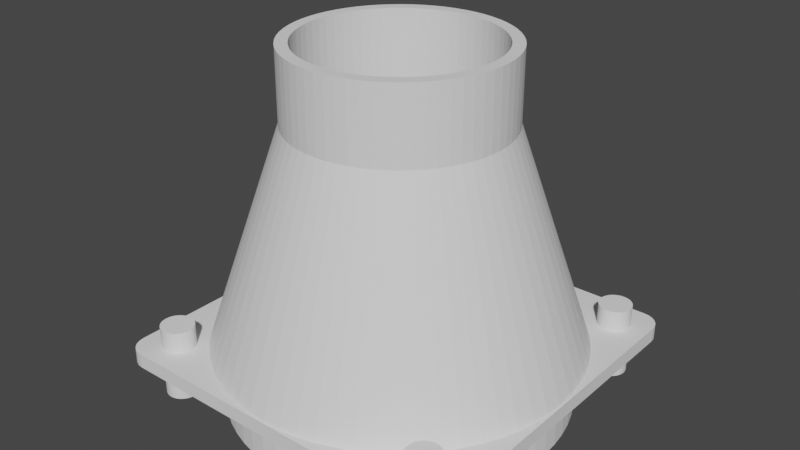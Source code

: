 # Source: Fan_Cover_-_50x50_to_29mm_outer.blend  (saved by Blender 2.83.19; exported with 4.5.12 LTS)
import bpy
from mathutils import Matrix  # noqa: F401  (used for matrix-valued properties, if any)

bpy.ops.wm.read_factory_settings(use_empty=True)
scene = bpy.context.scene
scene.name = 'Scene'

# ---- collections
col_fan_cover = bpy.data.collections.new('Fan Cover'); scene.collection.children.link(col_fan_cover)
col_cut = bpy.data.collections.new('Cut'); scene.collection.children.link(col_cut)

# ---- world
world_world = bpy.data.worlds.new('World'); scene.world = world_world
world_world.use_nodes = True; world_world.node_tree.nodes.clear()
_N = world_world.node_tree.nodes; _L = world_world.node_tree.links
n0 = _N.new('ShaderNodeOutputWorld'); n0.name = 'World Output'; n0.location = (300, 300)
n1 = _N.new('ShaderNodeBackground'); n1.name = 'Background'; n1.location = (10, 300)
n1.inputs[0].default_value = (0.05088, 0.05088, 0.05088, 1.0)
_L.new(n1.outputs[0], n0.inputs[0])
n0.is_active_output = True
world_world.color = (0.05088, 0.05088, 0.05088)
world_world.use_sun_shadow = False
world_world.sun_shadow_jitter_overblur = 0.0

# ---- meshes
me_002 = bpy.data.meshes.new('立方體.002')
me_002.from_pydata([(-35.68, -40.0, 0.0), (-40.0, -35.68, 0.0), (-36.8, -39.85, 0.0), (-37.84, -39.42, 0.0), (-38.73, -38.73, 0.0), (-39.42, -37.84, 0.0), (-39.85, -36.8, 0.0), (-40.0, -35.68, 2.0), (-35.68, -40.0, 2.0), (-39.85, -36.8, 2.0), (-39.42, -37.84, 2.0), (-38.73, -38.73, 2.0), (-37.84, -39.42, 2.0), (-36.8, -39.85, 2.0), (-40.0, 35.68, 0.0), (-35.68, 40.0, 0.0), (-39.85, 36.8, 0.0), (-39.42, 37.84, 0.0), (-38.73, 38.73, 0.0), (-37.84, 39.42, 0.0), (-36.8, 39.85, 0.0), (-35.68, 40.0, 2.0), (-40.0, 35.68, 2.0), (-36.8, 39.85, 2.0), (-37.84, 39.42, 2.0), (-38.73, 38.73, 2.0), (-39.42, 37.84, 2.0), (-39.85, 36.8, 2.0), (40.0, -35.68, 0.0), (35.68, -40.0, 0.0), (39.85, -36.8, 0.0), (39.42, -37.84, 0.0), (38.73, -38.73, 0.0), (37.84, -39.42, 0.0), (36.8, -39.85, 0.0), (35.68, -40.0, 2.0), (40.0, -35.68, 2.0), (36.8, -39.85, 2.0), (37.84, -39.42, 2.0), (38.73, -38.73, 2.0), (39.42, -37.84, 2.0), (39.85, -36.8, 2.0), (35.68, 40.0, 0.0), (40.0, 35.68, 0.0), (36.8, 39.85, 0.0), (37.84, 39.42, 0.0), (38.73, 38.73, 0.0), (39.42, 37.84, 0.0), (39.85, 36.8, 0.0), (40.0, 35.68, 2.0), (35.68, 40.0, 2.0), (39.85, 36.8, 2.0), (39.42, 37.84, 2.0), (38.73, 38.73, 2.0), (37.84, 39.42, 2.0), (36.8, 39.85, 2.0)], [], [(29, 35, 8, 0), (43, 49, 36, 28), (49, 51, 52, 53, 54, 55, 50, 21, 23, 24, 25, 26, 27, 22, 7, 9, 10, 11, 12, 13, 8, 35, 37, 38, 39, 40, 41, 36), (1, 7, 22, 14), (15, 21, 50, 42), (0, 8, 13, 2), (2, 13, 12, 3), (3, 12, 11, 4), (4, 11, 10, 5), (5, 10, 9, 6), (6, 9, 7, 1), (21, 15, 20, 23), (23, 20, 19, 24), (24, 19, 18, 25), (25, 18, 17, 26), (26, 17, 16, 27), (27, 16, 14, 22), (49, 43, 48, 51), (51, 48, 47, 52), (52, 47, 46, 53), (53, 46, 45, 54), (54, 45, 44, 55), (55, 44, 42, 50), (35, 29, 34, 37), (37, 34, 33, 38), (38, 33, 32, 39), (39, 32, 31, 40), (40, 31, 30, 41), (41, 30, 28, 36), (14, 16, 17, 18, 19, 20, 15, 42, 44, 45, 46, 47, 48, 43, 28, 30, 31, 32, 33, 34, 29, 0, 2, 3, 4, 5, 6, 1)])
_uv = me_002.uv_layers.new(name='UVMap')
_uv.uv.foreach_set('vector', [0.375, 0.7635, 0.625, 0.7635, 0.625, 0.9865, 0.375, 0.9865, 0.375, 0.5135, 0.625, 0.5135, 0.625, 0.7365, 0.375, 0.7365, 0.625, 0.5135, 0.6252, 0.51, 0.6256, 0.5068, 0.6263, 0.5013, 0.6273, 0.4961, 0.6283, 0.4935, 0.6385, 0.5, 0.8615, 0.5, 0.705, 0.3402, 0.7061, 0.3384, 0.707, 0.3347, 0.7077, 0.3311, 0.7082, 0.33, 0.875, 0.5135, 0.875, 0.7365, 0.8745, 0.74, 0.8732, 0.7432, 0.871, 0.746, 0.8682, 0.7482, 0.865, 0.7495, 0.8615, 0.75, 0.6385, 0.75, 0.6283, 0.7565, 0.6273, 0.7539, 0.6263, 0.7487, 0.6256, 0.7432, 0.6252, 0.74, 0.625, 0.7365, 0.375, 0.01351, 0.625, 0.01351, 0.625, 0.2365, 0.375, 0.2365, 0.375, 0.2635, 0.625, 0.2635, 0.625, 0.4865, 0.375, 0.4865, 0.375, 0.9865, 0.625, 0.9865, 0.625, 0.99, 0.375, 0.99, 0.375, 0.99, 0.625, 0.99, 0.625, 0.9932, 0.375, 0.9932, 0.375, 0.9932, 0.625, 0.9932, 0.625, 1.0, 0.375, 1.0, 0.375, 0.0, 0.625, 0.0, 0.625, 0.006753, 0.375, 0.006753, 0.375, 0.006753, 0.625, 0.006753, 0.625, 0.01001, 0.375, 0.01001, 0.375, 0.01001, 0.625, 0.01001, 0.625, 0.01351, 0.375, 0.01351, 0.625, 0.2635, 0.375, 0.2635, 0.295, 0.3402, 0.705, 0.3402, 0.705, 0.3402, 0.295, 0.3402, 0.2939, 0.3384, 0.7061, 0.3384, 0.7061, 0.3384, 0.2939, 0.3384, 0.293, 0.3347, 0.707, 0.3347, 0.707, 0.3347, 0.293, 0.3347, 0.2923, 0.3311, 0.7077, 0.3311, 0.7077, 0.3311, 0.2923, 0.3311, 0.2918, 0.33, 0.7082, 0.33, 0.7082, 0.33, 0.2918, 0.33, 0.375, 0.2365, 0.625, 0.2365, 0.625, 0.5135, 0.375, 0.5135, 0.3748, 0.51, 0.6252, 0.51, 0.6252, 0.51, 0.3748, 0.51, 0.3744, 0.5068, 0.6256, 0.5068, 0.6256, 0.5068, 0.3744, 0.5068, 0.3737, 0.5013, 0.6263, 0.5013, 0.6263, 0.5013, 0.3737, 0.5013, 0.3727, 0.4961, 0.6273, 0.4961, 0.6273, 0.4961, 0.3727, 0.4961, 0.3717, 0.4935, 0.6283, 0.4935, 0.6283, 0.4935, 0.3717, 0.4935, 0.375, 0.4865, 0.625, 0.4865, 0.625, 0.7635, 0.375, 0.7635, 0.3717, 0.7565, 0.6283, 0.7565, 0.6283, 0.7565, 0.3717, 0.7565, 0.3727, 0.7539, 0.6273, 0.7539, 0.6273, 0.7539, 0.3727, 0.7539, 0.3737, 0.7487, 0.6263, 0.7487, 0.6263, 0.7487, 0.3737, 0.7487, 0.3744, 0.7432, 0.6256, 0.7432, 0.6256, 0.7432, 0.3744, 0.7432, 0.3748, 0.74, 0.6252, 0.74, 0.6252, 0.74, 0.3748, 0.74, 0.375, 0.7365, 0.625, 0.7365, 0.125, 0.5135, 0.2918, 0.33, 0.2923, 0.3311, 0.293, 0.3347, 0.2939, 0.3384, 0.295, 0.3402, 0.1385, 0.5, 0.3615, 0.5, 0.3717, 0.4935, 0.3727, 0.4961, 0.3737, 0.5013, 0.3744, 0.5068, 0.3748, 0.51, 0.375, 0.5135, 0.375, 0.7365, 0.3748, 0.74, 0.3744, 0.7432, 0.3737, 0.7487, 0.3727, 0.7539, 0.3717, 0.7565, 0.3615, 0.75, 0.1385, 0.75, 0.135, 0.7495, 0.1318, 0.7482, 0.129, 0.746, 0.1268, 0.7432, 0.1255, 0.74, 0.125, 0.7365])
me_002.use_remesh_fix_poles = True
me_002.use_remesh_preserve_attributes = False
me_002.use_mirror_vertex_groups = False
me_002.update()
me_001 = bpy.data.meshes.new('圓柱體.001')
me_001.from_pydata([(1.052e-06, 23.2, 0.0), (2.274, 23.09, 0.0), (4.526, 22.75, 0.0), (6.735, 22.2, 0.0), (8.878, 21.43, 0.0), (10.94, 20.46, 0.0), (12.89, 19.29, 0.0), (14.72, 17.93, 0.0), (16.4, 16.4, 0.0), (17.93, 14.72, 0.0), (19.29, 12.89, 0.0), (20.46, 10.94, 0.0), (21.43, 8.878, 0.0), (22.2, 6.735, 0.0), (22.75, 4.526, 0.0), (23.09, 2.274, 0.0), (23.2, -3.937e-06, 0.0), (23.09, -2.274, 0.0), (22.75, -4.526, 0.0), (22.2, -6.735, 0.0), (21.43, -8.878, 0.0), (20.46, -10.94, 0.0), (19.29, -12.89, 0.0), (17.93, -14.72, 0.0), (16.4, -16.4, 0.0), (14.72, -17.93, 0.0), (12.89, -19.29, 0.0), (10.94, -20.46, 0.0), (8.878, -21.43, 0.0), (6.735, -22.2, 0.0), (4.526, -22.75, 0.0), (2.274, -23.09, 0.0), (-1.893e-05, -23.2, 0.0), (-2.274, -23.09, 0.0), (-4.526, -22.75, 0.0), (-6.735, -22.2, 0.0), (-8.878, -21.43, 0.0), (-10.94, -20.46, 0.0), (-12.89, -19.29, 0.0), (-14.72, -17.93, 0.0), (-16.4, -16.4, 0.0), (-17.93, -14.72, 0.0), (-19.29, -12.89, 0.0), (-20.46, -10.94, 0.0), (-21.43, -8.878, 0.0), (-22.2, -6.735, 0.0), (-22.75, -4.526, 0.0), (-23.09, -2.274, 0.0), (-23.2, -1.076e-05, 0.0), (-23.09, 2.274, 0.0), (-22.75, 4.526, 0.0), (-22.2, 6.735, 0.0), (-21.43, 8.878, 0.0), (-20.46, 10.94, 0.0), (-19.29, 12.89, 0.0), (-17.93, 14.72, 0.0), (-16.4, 16.4, 0.0), (-14.72, 17.93, 0.0), (-12.89, 19.29, 0.0), (-10.94, 20.46, 0.0), (-8.878, 21.43, 0.0), (-6.735, 22.2, 0.0), (-4.526, 22.75, 0.0), (-2.274, 23.09, 0.0), (1.264, 12.84, 30.0), (-1.308e-05, 12.9, 30.0), (2.517, 12.65, 30.0), (3.745, 12.34, 30.0), (4.937, 11.92, 30.0), (6.081, 11.38, 30.0), (7.167, 10.73, 30.0), (8.184, 9.972, 30.0), (9.122, 9.122, 30.0), (9.972, 8.184, 30.0), (10.73, 7.167, 30.0), (11.38, 6.081, 30.0), (11.92, 4.937, 30.0), (12.34, 3.745, 30.0), (12.65, 2.517, 30.0), (12.84, 1.264, 30.0), (12.9, -7.2e-06, 30.0), (12.84, -1.264, 30.0), (12.65, -2.517, 30.0), (12.34, -3.745, 30.0), (11.92, -4.937, 30.0), (11.38, -6.081, 30.0), (10.73, -7.167, 30.0), (9.972, -8.184, 30.0), (9.122, -9.122, 30.0), (8.184, -9.972, 30.0), (7.167, -10.73, 30.0), (6.081, -11.38, 30.0), (4.937, -11.92, 30.0), (3.745, -12.34, 30.0), (2.517, -12.65, 30.0), (1.264, -12.84, 30.0), (-2.597e-05, -12.9, 30.0), (-1.264, -12.84, 30.0), (-2.517, -12.65, 30.0), (-3.745, -12.34, 30.0), (-4.937, -11.92, 30.0), (-6.081, -11.38, 30.0), (-7.167, -10.73, 30.0), (-8.184, -9.972, 30.0), (-9.122, -9.122, 30.0), (-9.972, -8.184, 30.0), (-10.73, -7.167, 30.0), (-11.38, -6.081, 30.0), (-11.92, -4.937, 30.0), (-12.34, -3.745, 30.0), (-12.65, -2.517, 30.0), (-12.84, -1.264, 30.0), (-12.9, -1.066e-05, 30.0), (-12.84, 1.264, 30.0), (-12.65, 2.517, 30.0), (-12.34, 3.745, 30.0), (-11.92, 4.937, 30.0), (-11.38, 6.081, 30.0), (-10.73, 7.167, 30.0), (-9.972, 8.184, 30.0), (-9.122, 9.122, 30.0), (-8.184, 9.972, 30.0), (-7.167, 10.73, 30.0), (-6.081, 11.38, 30.0), (-4.937, 11.92, 30.0), (-3.745, 12.34, 30.0), (-2.517, 12.65, 30.0), (-1.264, 12.84, 30.0), (0.0, 24.8, 0.0), (2.431, 24.68, 0.0), (1.421, 14.43, 30.0), (-1.447e-05, 14.5, 30.0), (4.838, 24.32, 0.0), (2.829, 14.22, 30.0), (7.199, 23.73, 0.0), (4.209, 13.88, 30.0), (9.491, 22.91, 0.0), (5.549, 13.4, 30.0), (11.69, 21.87, 0.0), (6.835, 12.79, 30.0), (13.78, 20.62, 0.0), (8.056, 12.06, 30.0), (15.73, 19.17, 0.0), (9.199, 11.21, 30.0), (17.54, 17.54, 0.0), (10.25, 10.25, 30.0), (19.17, 15.73, 0.0), (11.21, 9.199, 30.0), (20.62, 13.78, 0.0), (12.06, 8.056, 30.0), (21.87, 11.69, 0.0), (12.79, 6.835, 30.0), (22.91, 9.491, 0.0), (13.4, 5.549, 30.0), (23.73, 7.199, 0.0), (13.88, 4.209, 30.0), (24.32, 4.838, 0.0), (14.22, 2.829, 30.0), (24.68, 2.431, 0.0), (14.43, 1.421, 30.0), (24.8, -4.04e-06, 0.0), (14.5, -7.228e-06, 30.0), (24.68, -2.431, 0.0), (14.43, -1.421, 30.0), (24.32, -4.838, 0.0), (14.22, -2.829, 30.0), (23.73, -7.199, 0.0), (13.88, -4.209, 30.0), (22.91, -9.491, 0.0), (13.4, -5.549, 30.0), (21.87, -11.69, 0.0), (12.79, -6.835, 30.0), (20.62, -13.78, 0.0), (12.06, -8.056, 30.0), (19.17, -15.73, 0.0), (11.21, -9.199, 30.0), (17.54, -17.54, 0.0), (10.25, -10.25, 30.0), (15.73, -19.17, 0.0), (9.199, -11.21, 30.0), (13.78, -20.62, 0.0), (8.056, -12.06, 30.0), (11.69, -21.87, 0.0), (6.835, -12.79, 30.0), (9.491, -22.91, 0.0), (5.549, -13.4, 30.0), (7.199, -23.73, 0.0), (4.209, -13.88, 30.0), (4.838, -24.32, 0.0), (2.829, -14.22, 30.0), (2.431, -24.68, 0.0), (1.421, -14.43, 30.0), (-1.991e-05, -24.8, 0.0), (-2.61e-05, -14.5, 30.0), (-2.431, -24.68, 0.0), (-1.421, -14.43, 30.0), (-4.838, -24.32, 0.0), (-2.829, -14.22, 30.0), (-7.199, -23.73, 0.0), (-4.209, -13.88, 30.0), (-9.491, -22.91, 0.0), (-5.549, -13.4, 30.0), (-11.69, -21.87, 0.0), (-6.835, -12.79, 30.0), (-13.78, -20.62, 0.0), (-8.056, -12.06, 30.0), (-15.73, -19.17, 0.0), (-9.199, -11.21, 30.0), (-17.54, -17.54, 0.0), (-10.25, -10.25, 30.0), (-19.17, -15.73, 0.0), (-11.21, -9.199, 30.0), (-20.62, -13.78, 0.0), (-12.06, -8.056, 30.0), (-21.87, -11.69, 0.0), (-12.79, -6.835, 30.0), (-22.91, -9.491, 0.0), (-13.4, -5.549, 30.0), (-23.73, -7.199, 0.0), (-13.88, -4.209, 30.0), (-24.32, -4.838, 0.0), (-14.22, -2.829, 30.0), (-24.68, -2.431, 0.0), (-14.43, -1.421, 30.0), (-24.8, -1.153e-05, 0.0), (-14.5, -1.161e-05, 30.0), (-24.68, 2.431, 0.0), (-14.43, 1.421, 30.0), (-24.32, 4.838, 0.0), (-14.22, 2.829, 30.0), (-23.73, 7.199, 0.0), (-13.88, 4.209, 30.0), (-22.91, 9.491, 0.0), (-13.4, 5.549, 30.0), (-21.87, 11.69, 0.0), (-12.79, 6.835, 30.0), (-20.62, 13.78, 0.0), (-12.06, 8.056, 30.0), (-19.17, 15.73, 0.0), (-11.21, 9.199, 30.0), (-17.54, 17.54, 0.0), (-10.25, 10.25, 30.0), (-15.73, 19.17, 0.0), (-9.199, 11.21, 30.0), (-13.78, 20.62, 0.0), (-8.056, 12.06, 30.0), (-11.69, 21.87, 0.0), (-6.835, 12.79, 30.0), (-9.491, 22.91, 0.0), (-5.549, 13.4, 30.0), (-7.199, 23.73, 0.0), (-4.209, 13.88, 30.0), (-4.838, 24.32, 0.0), (-2.829, 14.22, 30.0), (-2.431, 24.68, 0.0), (-1.421, 14.43, 30.0), (1.421, 14.43, 40.0), (-1.447e-05, 14.5, 40.0), (2.829, 14.22, 40.0), (4.209, 13.88, 40.0), (5.549, 13.4, 40.0), (6.835, 12.79, 40.0), (8.056, 12.06, 40.0), (9.199, 11.21, 40.0), (10.25, 10.25, 40.0), (11.21, 9.199, 40.0), (12.06, 8.056, 40.0), (12.79, 6.835, 40.0), (13.4, 5.549, 40.0), (13.88, 4.209, 40.0), (14.22, 2.829, 40.0), (14.43, 1.421, 40.0), (14.5, -7.228e-06, 40.0), (14.43, -1.421, 40.0), (14.22, -2.829, 40.0), (13.88, -4.209, 40.0), (13.4, -5.549, 40.0), (12.79, -6.835, 40.0), (12.06, -8.056, 40.0), (11.21, -9.199, 40.0), (10.25, -10.25, 40.0), (9.199, -11.21, 40.0), (8.056, -12.06, 40.0), (6.835, -12.79, 40.0), (5.549, -13.4, 40.0), (4.209, -13.88, 40.0), (2.829, -14.22, 40.0), (1.421, -14.43, 40.0), (-2.61e-05, -14.5, 40.0), (-1.421, -14.43, 40.0), (-2.829, -14.22, 40.0), (-4.209, -13.88, 40.0), (-5.549, -13.4, 40.0), (-6.835, -12.79, 40.0), (-8.056, -12.06, 40.0), (-9.199, -11.21, 40.0), (-10.25, -10.25, 40.0), (-11.21, -9.199, 40.0), (-12.06, -8.056, 40.0), (-12.79, -6.835, 40.0), (-13.4, -5.549, 40.0), (-13.88, -4.209, 40.0), (-14.22, -2.829, 40.0), (-14.43, -1.421, 40.0), (-14.5, -1.161e-05, 40.0), (-14.43, 1.421, 40.0), (-14.22, 2.829, 40.0), (-13.88, 4.209, 40.0), (-13.4, 5.549, 40.0), (-12.79, 6.835, 40.0), (-12.06, 8.056, 40.0), (-11.21, 9.199, 40.0), (-10.25, 10.25, 40.0), (-9.199, 11.21, 40.0), (-8.056, 12.06, 40.0), (-6.835, 12.79, 40.0), (-5.549, 13.4, 40.0), (-4.209, 13.88, 40.0), (-2.829, 14.22, 40.0), (-1.421, 14.43, 40.0), (1.264, 12.84, 40.0), (-1.308e-05, 12.9, 40.0), (2.517, 12.65, 40.0), (3.745, 12.34, 40.0), (4.937, 11.92, 40.0), (6.081, 11.38, 40.0), (7.167, 10.73, 40.0), (8.184, 9.972, 40.0), (9.122, 9.122, 40.0), (9.972, 8.184, 40.0), (10.73, 7.167, 40.0), (11.38, 6.081, 40.0), (11.92, 4.937, 40.0), (12.34, 3.745, 40.0), (12.65, 2.517, 40.0), (12.84, 1.264, 40.0), (12.9, -7.2e-06, 40.0), (12.84, -1.264, 40.0), (12.65, -2.517, 40.0), (12.34, -3.745, 40.0), (11.92, -4.937, 40.0), (11.38, -6.081, 40.0), (10.73, -7.167, 40.0), (9.972, -8.184, 40.0), (9.122, -9.122, 40.0), (8.184, -9.972, 40.0), (7.167, -10.73, 40.0), (6.081, -11.38, 40.0), (4.937, -11.92, 40.0), (3.745, -12.34, 40.0), (2.517, -12.65, 40.0), (1.264, -12.84, 40.0), (-2.597e-05, -12.9, 40.0), (-1.264, -12.84, 40.0), (-2.517, -12.65, 40.0), (-3.745, -12.34, 40.0), (-4.937, -11.92, 40.0), (-6.081, -11.38, 40.0), (-7.167, -10.73, 40.0), (-8.184, -9.972, 40.0), (-9.122, -9.122, 40.0), (-9.972, -8.184, 40.0), (-10.73, -7.167, 40.0), (-11.38, -6.081, 40.0), (-11.92, -4.937, 40.0), (-12.34, -3.745, 40.0), (-12.65, -2.517, 40.0), (-12.84, -1.264, 40.0), (-12.9, -1.066e-05, 40.0), (-12.84, 1.264, 40.0), (-12.65, 2.517, 40.0), (-12.34, 3.745, 40.0), (-11.92, 4.937, 40.0), (-11.38, 6.081, 40.0), (-10.73, 7.167, 40.0), (-9.972, 8.184, 40.0), (-9.122, 9.122, 40.0), (-8.184, 9.972, 40.0), (-7.167, 10.73, 40.0), (-6.081, 11.38, 40.0), (-4.937, 11.92, 40.0), (-3.745, 12.34, 40.0), (-2.517, 12.65, 40.0), (-1.264, 12.84, 40.0)], [], [(128, 131, 130, 129), (129, 130, 133, 132), (132, 133, 135, 134), (134, 135, 137, 136), (136, 137, 139, 138), (138, 139, 141, 140), (140, 141, 143, 142), (142, 143, 145, 144), (144, 145, 147, 146), (146, 147, 149, 148), (148, 149, 151, 150), (150, 151, 153, 152), (152, 153, 155, 154), (154, 155, 157, 156), (156, 157, 159, 158), (158, 159, 161, 160), (160, 161, 163, 162), (162, 163, 165, 164), (164, 165, 167, 166), (166, 167, 169, 168), (168, 169, 171, 170), (170, 171, 173, 172), (172, 173, 175, 174), (174, 175, 177, 176), (176, 177, 179, 178), (178, 179, 181, 180), (180, 181, 183, 182), (182, 183, 185, 184), (184, 185, 187, 186), (186, 187, 189, 188), (188, 189, 191, 190), (190, 191, 193, 192), (192, 193, 195, 194), (194, 195, 197, 196), (196, 197, 199, 198), (198, 199, 201, 200), (200, 201, 203, 202), (202, 203, 205, 204), (204, 205, 207, 206), (206, 207, 209, 208), (208, 209, 211, 210), (210, 211, 213, 212), (212, 213, 215, 214), (214, 215, 217, 216), (216, 217, 219, 218), (218, 219, 221, 220), (220, 221, 223, 222), (222, 223, 225, 224), (224, 225, 227, 226), (226, 227, 229, 228), (228, 229, 231, 230), (230, 231, 233, 232), (232, 233, 235, 234), (234, 235, 237, 236), (236, 237, 239, 238), (238, 239, 241, 240), (240, 241, 243, 242), (242, 243, 245, 244), (244, 245, 247, 246), (246, 247, 249, 248), (248, 249, 251, 250), (250, 251, 253, 252), (252, 253, 255, 254), (254, 255, 131, 128), (127, 126, 62, 63), (65, 127, 63, 0), (1, 0, 128, 129), (118, 119, 375, 374), (2, 1, 129, 132), (193, 191, 287, 288), (3, 2, 132, 134), (92, 93, 349, 348), (4, 3, 134, 136), (227, 225, 304, 305), (5, 4, 136, 138), (66, 67, 323, 322), (6, 5, 138, 140), (117, 118, 374, 373), (7, 6, 140, 142), (91, 92, 348, 347), (8, 7, 142, 144), (157, 155, 269, 270), (9, 8, 144, 146), (64, 66, 322, 320), (10, 9, 146, 148), (191, 189, 286, 287), (11, 10, 148, 150), (225, 223, 303, 304), (12, 11, 150, 152), (116, 117, 373, 372), (13, 12, 152, 154), (90, 91, 347, 346), (14, 13, 154, 156), (65, 64, 320, 321), (15, 14, 156, 158), (155, 153, 268, 269), (16, 15, 158, 160), (115, 116, 372, 371), (17, 16, 160, 162), (189, 187, 285, 286), (18, 17, 162, 164), (89, 90, 346, 345), (19, 18, 164, 166), (223, 221, 302, 303), (20, 19, 166, 168), (131, 255, 319, 257), (21, 20, 168, 170), (114, 115, 371, 370), (22, 21, 170, 172), (88, 89, 345, 344), (23, 22, 172, 174), (153, 151, 267, 268), (24, 23, 174, 176), (187, 185, 284, 285), (25, 24, 176, 178), (221, 219, 301, 302), (26, 25, 178, 180), (113, 114, 370, 369), (27, 26, 180, 182), (255, 253, 318, 319), (28, 27, 182, 184), (87, 88, 344, 343), (29, 28, 184, 186), (151, 149, 266, 267), (30, 29, 186, 188), (112, 113, 369, 368), (31, 30, 188, 190), (185, 183, 283, 284), (32, 31, 190, 192), (86, 87, 343, 342), (33, 32, 192, 194), (219, 217, 300, 301), (34, 33, 194, 196), (253, 251, 317, 318), (35, 34, 196, 198), (111, 112, 368, 367), (36, 35, 198, 200), (85, 86, 342, 341), (37, 36, 200, 202), (149, 147, 265, 266), (38, 37, 202, 204), (183, 181, 282, 283), (39, 38, 204, 206), (217, 215, 299, 300), (40, 39, 206, 208), (110, 111, 367, 366), (41, 40, 208, 210), (251, 249, 316, 317), (42, 41, 210, 212), (84, 85, 341, 340), (43, 42, 212, 214), (147, 145, 264, 265), (44, 43, 214, 216), (109, 110, 366, 365), (45, 44, 216, 218), (181, 179, 281, 282), (46, 45, 218, 220), (83, 84, 340, 339), (47, 46, 220, 222), (215, 213, 298, 299), (48, 47, 222, 224), (249, 247, 315, 316), (49, 48, 224, 226), (108, 109, 365, 364), (50, 49, 226, 228), (82, 83, 339, 338), (51, 50, 228, 230), (145, 143, 263, 264), (52, 51, 230, 232), (179, 177, 280, 281), (53, 52, 232, 234), (213, 211, 297, 298), (54, 53, 234, 236), (107, 108, 364, 363), (55, 54, 236, 238), (247, 245, 314, 315), (56, 55, 238, 240), (81, 82, 338, 337), (57, 56, 240, 242), (143, 141, 262, 263), (58, 57, 242, 244), (106, 107, 363, 362), (59, 58, 244, 246), (177, 175, 279, 280), (60, 59, 246, 248), (80, 81, 337, 336), (61, 60, 248, 250), (211, 209, 296, 297), (62, 61, 250, 252), (245, 243, 313, 314), (63, 62, 252, 254), (105, 106, 362, 361), (0, 63, 254, 128), (79, 80, 336, 335), (126, 125, 61, 62), (125, 124, 60, 61), (124, 123, 59, 60), (123, 122, 58, 59), (122, 121, 57, 58), (121, 120, 56, 57), (120, 119, 55, 56), (119, 118, 54, 55), (118, 117, 53, 54), (117, 116, 52, 53), (116, 115, 51, 52), (115, 114, 50, 51), (114, 113, 49, 50), (113, 112, 48, 49), (112, 111, 47, 48), (111, 110, 46, 47), (110, 109, 45, 46), (109, 108, 44, 45), (108, 107, 43, 44), (107, 106, 42, 43), (106, 105, 41, 42), (105, 104, 40, 41), (104, 103, 39, 40), (103, 102, 38, 39), (102, 101, 37, 38), (101, 100, 36, 37), (100, 99, 35, 36), (99, 98, 34, 35), (98, 97, 33, 34), (97, 96, 32, 33), (96, 95, 31, 32), (95, 94, 30, 31), (94, 93, 29, 30), (93, 92, 28, 29), (92, 91, 27, 28), (91, 90, 26, 27), (90, 89, 25, 26), (89, 88, 24, 25), (88, 87, 23, 24), (87, 86, 22, 23), (86, 85, 21, 22), (85, 84, 20, 21), (84, 83, 19, 20), (83, 82, 18, 19), (82, 81, 17, 18), (81, 80, 16, 17), (80, 79, 15, 16), (79, 78, 14, 15), (78, 77, 13, 14), (77, 76, 12, 13), (76, 75, 11, 12), (75, 74, 10, 11), (74, 73, 9, 10), (73, 72, 8, 9), (72, 71, 7, 8), (71, 70, 6, 7), (70, 69, 5, 6), (69, 68, 4, 5), (68, 67, 3, 4), (67, 66, 2, 3), (66, 64, 1, 2), (64, 65, 0, 1), (321, 320, 256, 257), (320, 322, 258, 256), (322, 323, 259, 258), (323, 324, 260, 259), (324, 325, 261, 260), (325, 326, 262, 261), (326, 327, 263, 262), (327, 328, 264, 263), (328, 329, 265, 264), (329, 330, 266, 265), (330, 331, 267, 266), (331, 332, 268, 267), (332, 333, 269, 268), (333, 334, 270, 269), (334, 335, 271, 270), (335, 336, 272, 271), (336, 337, 273, 272), (337, 338, 274, 273), (338, 339, 275, 274), (339, 340, 276, 275), (340, 341, 277, 276), (341, 342, 278, 277), (342, 343, 279, 278), (343, 344, 280, 279), (344, 345, 281, 280), (345, 346, 282, 281), (346, 347, 283, 282), (347, 348, 284, 283), (348, 349, 285, 284), (349, 350, 286, 285), (350, 351, 287, 286), (351, 352, 288, 287), (352, 353, 289, 288), (353, 354, 290, 289), (354, 355, 291, 290), (355, 356, 292, 291), (356, 357, 293, 292), (357, 358, 294, 293), (358, 359, 295, 294), (359, 360, 296, 295), (360, 361, 297, 296), (361, 362, 298, 297), (362, 363, 299, 298), (363, 364, 300, 299), (364, 365, 301, 300), (365, 366, 302, 301), (366, 367, 303, 302), (367, 368, 304, 303), (368, 369, 305, 304), (369, 370, 306, 305), (370, 371, 307, 306), (371, 372, 308, 307), (372, 373, 309, 308), (373, 374, 310, 309), (374, 375, 311, 310), (375, 376, 312, 311), (376, 377, 313, 312), (377, 378, 314, 313), (378, 379, 315, 314), (379, 380, 316, 315), (380, 381, 317, 316), (381, 382, 318, 317), (382, 383, 319, 318), (383, 321, 257, 319), (159, 157, 270, 271), (67, 68, 324, 323), (93, 94, 350, 349), (119, 120, 376, 375), (229, 227, 305, 306), (195, 193, 288, 289), (68, 69, 325, 324), (161, 159, 271, 272), (94, 95, 351, 350), (120, 121, 377, 376), (69, 70, 326, 325), (231, 229, 306, 307), (95, 96, 352, 351), (197, 195, 289, 290), (121, 122, 378, 377), (163, 161, 272, 273), (70, 71, 327, 326), (96, 97, 353, 352), (122, 123, 379, 378), (233, 231, 307, 308), (130, 131, 257, 256), (199, 197, 290, 291), (71, 72, 328, 327), (165, 163, 273, 274), (97, 98, 354, 353), (123, 124, 380, 379), (72, 73, 329, 328), (235, 233, 308, 309), (98, 99, 355, 354), (201, 199, 291, 292), (124, 125, 381, 380), (167, 165, 274, 275), (133, 130, 256, 258), (73, 74, 330, 329), (99, 100, 356, 355), (125, 126, 382, 381), (237, 235, 309, 310), (203, 201, 292, 293), (74, 75, 331, 330), (169, 167, 275, 276), (100, 101, 357, 356), (135, 133, 258, 259), (126, 127, 383, 382), (75, 76, 332, 331), (239, 237, 310, 311), (101, 102, 358, 357), (205, 203, 293, 294), (127, 65, 321, 383), (171, 169, 276, 277), (137, 135, 259, 260), (76, 77, 333, 332), (102, 103, 359, 358), (241, 239, 311, 312), (207, 205, 294, 295), (77, 78, 334, 333), (173, 171, 277, 278), (103, 104, 360, 359), (139, 137, 260, 261), (78, 79, 335, 334), (243, 241, 312, 313), (104, 105, 361, 360), (209, 207, 295, 296), (175, 173, 278, 279), (141, 139, 261, 262)])
_uv = me_001.uv_layers.new(name='UVMap')
_uv.uv.foreach_set('vector', [1.0, 0.5, 1.0, 1.0, 0.9844, 1.0, 0.9844, 0.5, 0.9844, 0.5, 0.9844, 1.0, 0.9688, 1.0, 0.9688, 0.5, 0.9688, 0.5, 0.9688, 1.0, 0.9531, 1.0, 0.9531, 0.5, 0.9531, 0.5, 0.9531, 1.0, 0.9375, 1.0, 0.9375, 0.5, 0.9375, 0.5, 0.9375, 1.0, 0.9219, 1.0, 0.9219, 0.5, 0.9219, 0.5, 0.9219, 1.0, 0.9062, 1.0, 0.9062, 0.5, 0.9062, 0.5, 0.9062, 1.0, 0.8906, 1.0, 0.8906, 0.5, 0.8906, 0.5, 0.8906, 1.0, 0.875, 1.0, 0.875, 0.5, 0.875, 0.5, 0.875, 1.0, 0.8594, 1.0, 0.8594, 0.5, 0.8594, 0.5, 0.8594, 1.0, 0.8438, 1.0, 0.8438, 0.5, 0.8438, 0.5, 0.8438, 1.0, 0.8281, 1.0, 0.8281, 0.5, 0.8281, 0.5, 0.8281, 1.0, 0.8125, 1.0, 0.8125, 0.5, 0.8125, 0.5, 0.8125, 1.0, 0.7969, 1.0, 0.7969, 0.5, 0.7969, 0.5, 0.7969, 1.0, 0.7812, 1.0, 0.7812, 0.5, 0.7812, 0.5, 0.7812, 1.0, 0.7656, 1.0, 0.7656, 0.5, 0.7656, 0.5, 0.7656, 1.0, 0.75, 1.0, 0.75, 0.5, 0.75, 0.5, 0.75, 1.0, 0.7344, 1.0, 0.7344, 0.5, 0.7344, 0.5, 0.7344, 1.0, 0.7188, 1.0, 0.7188, 0.5, 0.7188, 0.5, 0.7188, 1.0, 0.7031, 1.0, 0.7031, 0.5, 0.7031, 0.5, 0.7031, 1.0, 0.6875, 1.0, 0.6875, 0.5, 0.6875, 0.5, 0.6875, 1.0, 0.6719, 1.0, 0.6719, 0.5, 0.6719, 0.5, 0.6719, 1.0, 0.6562, 1.0, 0.6562, 0.5, 0.6562, 0.5, 0.6562, 1.0, 0.6406, 1.0, 0.6406, 0.5, 0.6406, 0.5, 0.6406, 1.0, 0.625, 1.0, 0.625, 0.5, 0.625, 0.5, 0.625, 1.0, 0.6094, 1.0, 0.6094, 0.5, 0.6094, 0.5, 0.6094, 1.0, 0.5938, 1.0, 0.5938, 0.5, 0.5938, 0.5, 0.5938, 1.0, 0.5781, 1.0, 0.5781, 0.5, 0.5781, 0.5, 0.5781, 1.0, 0.5625, 1.0, 0.5625, 0.5, 0.5625, 0.5, 0.5625, 1.0, 0.5469, 1.0, 0.5469, 0.5, 0.5469, 0.5, 0.5469, 1.0, 0.5312, 1.0, 0.5312, 0.5, 0.5312, 0.5, 0.5312, 1.0, 0.5156, 1.0, 0.5156, 0.5, 0.5156, 0.5, 0.5156, 1.0, 0.5, 1.0, 0.5, 0.5, 0.5, 0.5, 0.5, 1.0, 0.4844, 1.0, 0.4844, 0.5, 0.4844, 0.5, 0.4844, 1.0, 0.4688, 1.0, 0.4688, 0.5, 0.4688, 0.5, 0.4688, 1.0, 0.4531, 1.0, 0.4531, 0.5, 0.4531, 0.5, 0.4531, 1.0, 0.4375, 1.0, 0.4375, 0.5, 0.4375, 0.5, 0.4375, 1.0, 0.4219, 1.0, 0.4219, 0.5, 0.4219, 0.5, 0.4219, 1.0, 0.4062, 1.0, 0.4062, 0.5, 0.4062, 0.5, 0.4062, 1.0, 0.3906, 1.0, 0.3906, 0.5, 0.3906, 0.5, 0.3906, 1.0, 0.375, 1.0, 0.375, 0.5, 0.375, 0.5, 0.375, 1.0, 0.3594, 1.0, 0.3594, 0.5, 0.3594, 0.5, 0.3594, 1.0, 0.3438, 1.0, 0.3438, 0.5, 0.3438, 0.5, 0.3438, 1.0, 0.3281, 1.0, 0.3281, 0.5, 0.3281, 0.5, 0.3281, 1.0, 0.3125, 1.0, 0.3125, 0.5, 0.3125, 0.5, 0.3125, 1.0, 0.2969, 1.0, 0.2969, 0.5, 0.2969, 0.5, 0.2969, 1.0, 0.2812, 1.0, 0.2812, 0.5, 0.2812, 0.5, 0.2812, 1.0, 0.2656, 1.0, 0.2656, 0.5, 0.2656, 0.5, 0.2656, 1.0, 0.25, 1.0, 0.25, 0.5, 0.25, 0.5, 0.25, 1.0, 0.2344, 1.0, 0.2344, 0.5, 0.2344, 0.5, 0.2344, 1.0, 0.2188, 1.0, 0.2188, 0.5, 0.2188, 0.5, 0.2188, 1.0, 0.2031, 1.0, 0.2031, 0.5, 0.2031, 0.5, 0.2031, 1.0, 0.1875, 1.0, 0.1875, 0.5, 0.1875, 0.5, 0.1875, 1.0, 0.1719, 1.0, 0.1719, 0.5, 0.1719, 0.5, 0.1719, 1.0, 0.1562, 1.0, 0.1562, 0.5, 0.1562, 0.5, 0.1562, 1.0, 0.1406, 1.0, 0.1406, 0.5, 0.1406, 0.5, 0.1406, 1.0, 0.125, 1.0, 0.125, 0.5, 0.125, 0.5, 0.125, 1.0, 0.1094, 1.0, 0.1094, 0.5, 0.1094, 0.5, 0.1094, 1.0, 0.09375, 1.0, 0.09375, 0.5, 0.09375, 0.5, 0.09375, 1.0, 0.07812, 1.0, 0.07812, 0.5, 0.07812, 0.5, 0.07812, 1.0, 0.0625, 1.0, 0.0625, 0.5, 0.0625, 0.5, 0.0625, 1.0, 0.04688, 1.0, 0.04688, 0.5, 0.04688, 0.5, 0.04688, 1.0, 0.03125, 1.0, 0.03125, 0.5, 0.03125, 0.5, 0.03125, 1.0, 0.01562, 1.0, 0.01562, 0.5, 0.01562, 0.5, 0.01562, 1.0, 0.0, 1.0, 0.0, 0.5, 0.1646, 1.0, 0.1247, 1.0, 0.06293, 0.5, 0.06345, 0.5, 0.33, 1.0, 0.1646, 1.0, 0.06345, 0.5, 0.1882, 0.5, 0.7962, 0.5, 0.1882, 0.5, 0.0, 0.5, 0.9844, 0.5, 0.1872, 1.0, 0.1743, 1.0, 0.1743, 1.0, 0.1872, 1.0, 0.9209, 0.5, 0.7962, 0.5, 0.9844, 0.5, 0.9688, 0.5, 0.5, 1.0, 0.5156, 1.0, 0.5156, 1.0, 0.5, 1.0, 0.9214, 0.5, 0.9209, 0.5, 0.9688, 0.5, 0.9531, 0.5, 0.5575, 1.0, 0.543, 1.0, 0.543, 1.0, 0.5575, 1.0, 0.912, 0.5, 0.9214, 0.5, 0.9531, 0.5, 0.9375, 0.5, 0.2344, 1.0, 0.25, 1.0, 0.25, 1.0, 0.2344, 1.0, 0.8999, 0.5, 0.912, 0.5, 0.9375, 0.5, 0.9219, 0.5, 0.8198, 1.0, 0.8597, 1.0, 0.8597, 1.0, 0.8198, 1.0, 0.8867, 0.5, 0.8999, 0.5, 0.9219, 0.5, 0.9062, 0.5, 0.2004, 1.0, 0.1872, 1.0, 0.1872, 1.0, 0.2004, 1.0, 0.873, 0.5, 0.8867, 0.5, 0.9062, 0.5, 0.8906, 0.5, 0.572, 1.0, 0.5575, 1.0, 0.5575, 1.0, 0.572, 1.0, 0.859, 0.5, 0.873, 0.5, 0.8906, 0.5, 0.875, 0.5, 0.7812, 1.0, 0.7969, 1.0, 0.7969, 1.0, 0.7812, 1.0, 0.8447, 0.5, 0.859, 0.5, 0.875, 0.5, 0.8594, 0.5, 0.6544, 1.0, 0.8198, 1.0, 0.8198, 1.0, 0.6544, 1.0, 0.8302, 0.5, 0.8447, 0.5, 0.8594, 0.5, 0.8438, 0.5, 0.5156, 1.0, 0.5312, 1.0, 0.5312, 1.0, 0.5156, 1.0, 0.8156, 0.5, 0.8302, 0.5, 0.8438, 0.5, 0.8281, 0.5, 0.25, 1.0, 0.2656, 1.0, 0.2656, 1.0, 0.25, 1.0, 0.8009, 0.5, 0.8156, 0.5, 0.8281, 0.5, 0.8125, 0.5, 0.2139, 1.0, 0.2004, 1.0, 0.2004, 1.0, 0.2139, 1.0, 0.7861, 0.5, 0.8009, 0.5, 0.8125, 0.5, 0.7969, 0.5, 0.5865, 1.0, 0.572, 1.0, 0.572, 1.0, 0.5865, 1.0, 0.7713, 0.5, 0.7861, 0.5, 0.7969, 0.5, 0.7812, 0.5, 0.33, 1.0, 0.6544, 1.0, 0.6544, 1.0, 0.33, 1.0, 0.7564, 0.5, 0.7713, 0.5, 0.7812, 0.5, 0.7656, 0.5, 0.7969, 1.0, 0.8125, 1.0, 0.8125, 1.0, 0.7969, 1.0, 0.7415, 0.5, 0.7564, 0.5, 0.7656, 0.5, 0.75, 0.5, 0.2275, 1.0, 0.2139, 1.0, 0.2139, 1.0, 0.2275, 1.0, 0.7265, 0.5, 0.7415, 0.5, 0.75, 0.5, 0.7344, 0.5, 0.5312, 1.0, 0.5469, 1.0, 0.5469, 1.0, 0.5312, 1.0, 0.7115, 0.5, 0.7265, 0.5, 0.7344, 0.5, 0.7188, 0.5, 0.6009, 1.0, 0.5865, 1.0, 0.5865, 1.0, 0.6009, 1.0, 0.6965, 0.5, 0.7115, 0.5, 0.7188, 0.5, 0.7031, 0.5, 0.2656, 1.0, 0.2812, 1.0, 0.2812, 1.0, 0.2656, 1.0, 0.6814, 0.5, 0.6965, 0.5, 0.7031, 0.5, 0.6875, 0.5, 0.0, 1.0, 0.01562, 1.0, 0.01562, 1.0, 0.0, 1.0, 0.6663, 0.5, 0.6814, 0.5, 0.6875, 0.5, 0.6719, 0.5, 0.2413, 1.0, 0.2275, 1.0, 0.2275, 1.0, 0.2413, 1.0, 0.6512, 0.5, 0.6663, 0.5, 0.6719, 0.5, 0.6562, 0.5, 0.6154, 1.0, 0.6009, 1.0, 0.6009, 1.0, 0.6154, 1.0, 0.6361, 0.5, 0.6512, 0.5, 0.6562, 0.5, 0.6406, 0.5, 0.8125, 1.0, 0.8281, 1.0, 0.8281, 1.0, 0.8125, 1.0, 0.621, 0.5, 0.6361, 0.5, 0.6406, 0.5, 0.625, 0.5, 0.5469, 1.0, 0.5625, 1.0, 0.5625, 1.0, 0.5469, 1.0, 0.6059, 0.5, 0.621, 0.5, 0.625, 0.5, 0.6094, 0.5, 0.2812, 1.0, 0.2969, 1.0, 0.2969, 1.0, 0.2812, 1.0, 0.5907, 0.5, 0.6059, 0.5, 0.6094, 0.5, 0.5938, 0.5, 0.2552, 1.0, 0.2413, 1.0, 0.2413, 1.0, 0.2552, 1.0, 0.5756, 0.5, 0.5907, 0.5, 0.5938, 0.5, 0.5781, 0.5, 0.01562, 1.0, 0.03125, 1.0, 0.03125, 1.0, 0.01562, 1.0, 0.5604, 0.5, 0.5756, 0.5, 0.5781, 0.5, 0.5625, 0.5, 0.6298, 1.0, 0.6154, 1.0, 0.6154, 1.0, 0.6298, 1.0, 0.5453, 0.5, 0.5604, 0.5, 0.5625, 0.5, 0.5469, 0.5, 0.8281, 1.0, 0.8438, 1.0, 0.8438, 1.0, 0.8281, 1.0, 0.5301, 0.5, 0.5453, 0.5, 0.5469, 0.5, 0.5312, 0.5, 0.2692, 1.0, 0.2552, 1.0, 0.2552, 1.0, 0.2692, 1.0, 0.5149, 0.5, 0.5301, 0.5, 0.5312, 0.5, 0.5156, 0.5, 0.5625, 1.0, 0.5781, 1.0, 0.5781, 1.0, 0.5625, 1.0, 0.4998, 0.5, 0.5149, 0.5, 0.5156, 0.5, 0.5, 0.5, 0.6441, 1.0, 0.6298, 1.0, 0.6298, 1.0, 0.6441, 1.0, 0.4846, 0.5, 0.4998, 0.5, 0.5, 0.5, 0.4844, 0.5, 0.2969, 1.0, 0.3125, 1.0, 0.3125, 1.0, 0.2969, 1.0, 0.4694, 0.5, 0.4846, 0.5, 0.4844, 0.5, 0.4688, 0.5, 0.03125, 1.0, 0.04688, 1.0, 0.04688, 1.0, 0.03125, 1.0, 0.4543, 0.5, 0.4694, 0.5, 0.4688, 0.5, 0.4531, 0.5, 0.2833, 1.0, 0.2692, 1.0, 0.2692, 1.0, 0.2833, 1.0, 0.4391, 0.5, 0.4543, 0.5, 0.4531, 0.5, 0.4375, 0.5, 0.6585, 1.0, 0.6441, 1.0, 0.6441, 1.0, 0.6585, 1.0, 0.4239, 0.5, 0.4391, 0.5, 0.4375, 0.5, 0.4219, 0.5, 0.8438, 1.0, 0.8594, 1.0, 0.8594, 1.0, 0.8438, 1.0, 0.4088, 0.5, 0.4239, 0.5, 0.4219, 0.5, 0.4062, 0.5, 0.5781, 1.0, 0.5938, 1.0, 0.5938, 1.0, 0.5781, 1.0, 0.3936, 0.5, 0.4088, 0.5, 0.4062, 0.5, 0.3906, 0.5, 0.3125, 1.0, 0.3281, 1.0, 0.3281, 1.0, 0.3125, 1.0, 0.3785, 0.5, 0.3936, 0.5, 0.3906, 0.5, 0.375, 0.5, 0.2974, 1.0, 0.2833, 1.0, 0.2833, 1.0, 0.2974, 1.0, 0.3634, 0.5, 0.3785, 0.5, 0.375, 0.5, 0.3594, 0.5, 0.04688, 1.0, 0.0625, 1.0, 0.0625, 1.0, 0.04688, 1.0, 0.3482, 0.5, 0.3634, 0.5, 0.3594, 0.5, 0.3438, 0.5, 0.6727, 1.0, 0.6585, 1.0, 0.6585, 1.0, 0.6727, 1.0, 0.3331, 0.5, 0.3482, 0.5, 0.3438, 0.5, 0.3281, 0.5, 0.8594, 1.0, 0.875, 1.0, 0.875, 1.0, 0.8594, 1.0, 0.318, 0.5, 0.3331, 0.5, 0.3281, 0.5, 0.3125, 0.5, 0.3116, 1.0, 0.2974, 1.0, 0.2974, 1.0, 0.3116, 1.0, 0.303, 0.5, 0.318, 0.5, 0.3125, 0.5, 0.2969, 0.5, 0.5938, 1.0, 0.6094, 1.0, 0.6094, 1.0, 0.5938, 1.0, 0.2879, 0.5, 0.303, 0.5, 0.2969, 0.5, 0.2812, 0.5, 0.687, 1.0, 0.6727, 1.0, 0.6727, 1.0, 0.687, 1.0, 0.2729, 0.5, 0.2879, 0.5, 0.2812, 0.5, 0.2656, 0.5, 0.3281, 1.0, 0.3438, 1.0, 0.3438, 1.0, 0.3281, 1.0, 0.2579, 0.5, 0.2729, 0.5, 0.2656, 0.5, 0.25, 0.5, 0.0625, 1.0, 0.07812, 1.0, 0.07812, 1.0, 0.0625, 1.0, 0.2429, 0.5, 0.2579, 0.5, 0.25, 0.5, 0.2344, 0.5, 0.3259, 1.0, 0.3116, 1.0, 0.3116, 1.0, 0.3259, 1.0, 0.228, 0.5, 0.2429, 0.5, 0.2344, 0.5, 0.2188, 0.5, 0.7011, 1.0, 0.687, 1.0, 0.687, 1.0, 0.7011, 1.0, 0.2131, 0.5, 0.228, 0.5, 0.2188, 0.5, 0.2031, 0.5, 0.875, 1.0, 0.8906, 1.0, 0.8906, 1.0, 0.875, 1.0, 0.1982, 0.5, 0.2131, 0.5, 0.2031, 0.5, 0.1875, 0.5, 0.6094, 1.0, 0.625, 1.0, 0.625, 1.0, 0.6094, 1.0, 0.1835, 0.5, 0.1982, 0.5, 0.1875, 0.5, 0.1719, 0.5, 0.3438, 1.0, 0.3594, 1.0, 0.3594, 1.0, 0.3438, 1.0, 0.1688, 0.5, 0.1835, 0.5, 0.1719, 0.5, 0.1562, 0.5, 0.3402, 1.0, 0.3259, 1.0, 0.3259, 1.0, 0.3402, 1.0, 0.1542, 0.5, 0.1688, 0.5, 0.1562, 0.5, 0.1406, 0.5, 0.07812, 1.0, 0.09375, 1.0, 0.09375, 1.0, 0.07812, 1.0, 0.1397, 0.5, 0.1542, 0.5, 0.1406, 0.5, 0.125, 0.5, 0.7152, 1.0, 0.7011, 1.0, 0.7011, 1.0, 0.7152, 1.0, 0.1254, 0.5, 0.1397, 0.5, 0.125, 0.5, 0.1094, 0.5, 0.8906, 1.0, 0.9062, 1.0, 0.9062, 1.0, 0.8906, 1.0, 0.1114, 0.5, 0.1254, 0.5, 0.1094, 0.5, 0.09375, 0.5, 0.3546, 1.0, 0.3402, 1.0, 0.3402, 1.0, 0.3546, 1.0, 0.09764, 0.5, 0.1114, 0.5, 0.09375, 0.5, 0.07812, 0.5, 0.625, 1.0, 0.6406, 1.0, 0.6406, 1.0, 0.625, 1.0, 0.08449, 0.5, 0.09764, 0.5, 0.07812, 0.5, 0.0625, 0.5, 0.7292, 1.0, 0.7152, 1.0, 0.7152, 1.0, 0.7292, 1.0, 0.07242, 0.5, 0.08449, 0.5, 0.0625, 0.5, 0.04688, 0.5, 0.3594, 1.0, 0.375, 1.0, 0.375, 1.0, 0.3594, 1.0, 0.06293, 0.5, 0.07242, 0.5, 0.04688, 0.5, 0.03125, 0.5, 0.09375, 1.0, 0.1094, 1.0, 0.1094, 1.0, 0.09375, 1.0, 0.06345, 0.5, 0.06293, 0.5, 0.03125, 0.5, 0.01562, 0.5, 0.369, 1.0, 0.3546, 1.0, 0.3546, 1.0, 0.369, 1.0, 0.1882, 0.5, 0.06345, 0.5, 0.01562, 0.5, 0.0, 0.5, 0.7431, 1.0, 0.7292, 1.0, 0.7292, 1.0, 0.7431, 1.0, 0.1247, 1.0, 0.1177, 1.0, 0.07242, 0.5, 0.06293, 0.5, 0.1177, 1.0, 0.1211, 1.0, 0.08449, 0.5, 0.07242, 0.5, 0.1211, 1.0, 0.1288, 1.0, 0.09764, 0.5, 0.08449, 0.5, 0.1288, 1.0, 0.1387, 1.0, 0.1114, 0.5, 0.09764, 0.5, 0.1387, 1.0, 0.1499, 1.0, 0.1254, 0.5, 0.1114, 0.5, 0.1499, 1.0, 0.1618, 1.0, 0.1397, 0.5, 0.1254, 0.5, 0.1618, 1.0, 0.1743, 1.0, 0.1542, 0.5, 0.1397, 0.5, 0.1743, 1.0, 0.1872, 1.0, 0.1688, 0.5, 0.1542, 0.5, 0.1872, 1.0, 0.2004, 1.0, 0.1835, 0.5, 0.1688, 0.5, 0.2004, 1.0, 0.2139, 1.0, 0.1982, 0.5, 0.1835, 0.5, 0.2139, 1.0, 0.2275, 1.0, 0.2131, 0.5, 0.1982, 0.5, 0.2275, 1.0, 0.2413, 1.0, 0.228, 0.5, 0.2131, 0.5, 0.2413, 1.0, 0.2552, 1.0, 0.2429, 0.5, 0.228, 0.5, 0.2552, 1.0, 0.2692, 1.0, 0.2579, 0.5, 0.2429, 0.5, 0.2692, 1.0, 0.2833, 1.0, 0.2729, 0.5, 0.2579, 0.5, 0.2833, 1.0, 0.2974, 1.0, 0.2879, 0.5, 0.2729, 0.5, 0.2974, 1.0, 0.3116, 1.0, 0.303, 0.5, 0.2879, 0.5, 0.3116, 1.0, 0.3259, 1.0, 0.318, 0.5, 0.303, 0.5, 0.3259, 1.0, 0.3402, 1.0, 0.3331, 0.5, 0.318, 0.5, 0.3402, 1.0, 0.3546, 1.0, 0.3482, 0.5, 0.3331, 0.5, 0.3546, 1.0, 0.369, 1.0, 0.3634, 0.5, 0.3482, 0.5, 0.369, 1.0, 0.3834, 1.0, 0.3785, 0.5, 0.3634, 0.5, 0.3834, 1.0, 0.3979, 1.0, 0.3936, 0.5, 0.3785, 0.5, 0.3979, 1.0, 0.4124, 1.0, 0.4088, 0.5, 0.3936, 0.5, 0.4124, 1.0, 0.4269, 1.0, 0.4239, 0.5, 0.4088, 0.5, 0.4269, 1.0, 0.4414, 1.0, 0.4391, 0.5, 0.4239, 0.5, 0.4414, 1.0, 0.4559, 1.0, 0.4543, 0.5, 0.4391, 0.5, 0.4559, 1.0, 0.4704, 1.0, 0.4694, 0.5, 0.4543, 0.5, 0.4704, 1.0, 0.4849, 1.0, 0.4846, 0.5, 0.4694, 0.5, 0.4849, 1.0, 0.4995, 1.0, 0.4998, 0.5, 0.4846, 0.5, 0.4995, 1.0, 0.514, 1.0, 0.5149, 0.5, 0.4998, 0.5, 0.514, 1.0, 0.5285, 1.0, 0.5301, 0.5, 0.5149, 0.5, 0.5285, 1.0, 0.543, 1.0, 0.5453, 0.5, 0.5301, 0.5, 0.543, 1.0, 0.5575, 1.0, 0.5604, 0.5, 0.5453, 0.5, 0.5575, 1.0, 0.572, 1.0, 0.5756, 0.5, 0.5604, 0.5, 0.572, 1.0, 0.5865, 1.0, 0.5907, 0.5, 0.5756, 0.5, 0.5865, 1.0, 0.6009, 1.0, 0.6059, 0.5, 0.5907, 0.5, 0.6009, 1.0, 0.6154, 1.0, 0.621, 0.5, 0.6059, 0.5, 0.6154, 1.0, 0.6298, 1.0, 0.6361, 0.5, 0.621, 0.5, 0.6298, 1.0, 0.6441, 1.0, 0.6512, 0.5, 0.6361, 0.5, 0.6441, 1.0, 0.6585, 1.0, 0.6663, 0.5, 0.6512, 0.5, 0.6585, 1.0, 0.6727, 1.0, 0.6814, 0.5, 0.6663, 0.5, 0.6727, 1.0, 0.687, 1.0, 0.6965, 0.5, 0.6814, 0.5, 0.687, 1.0, 0.7011, 1.0, 0.7115, 0.5, 0.6965, 0.5, 0.7011, 1.0, 0.7152, 1.0, 0.7265, 0.5, 0.7115, 0.5, 0.7152, 1.0, 0.7292, 1.0, 0.7415, 0.5, 0.7265, 0.5, 0.7292, 1.0, 0.7431, 1.0, 0.7564, 0.5, 0.7415, 0.5, 0.7431, 1.0, 0.7569, 1.0, 0.7713, 0.5, 0.7564, 0.5, 0.7569, 1.0, 0.7705, 1.0, 0.7861, 0.5, 0.7713, 0.5, 0.7705, 1.0, 0.7839, 1.0, 0.8009, 0.5, 0.7861, 0.5, 0.7839, 1.0, 0.7971, 1.0, 0.8156, 0.5, 0.8009, 0.5, 0.7971, 1.0, 0.81, 1.0, 0.8302, 0.5, 0.8156, 0.5, 0.81, 1.0, 0.8225, 1.0, 0.8447, 0.5, 0.8302, 0.5, 0.8225, 1.0, 0.8345, 1.0, 0.859, 0.5, 0.8447, 0.5, 0.8345, 1.0, 0.8456, 1.0, 0.873, 0.5, 0.859, 0.5, 0.8456, 1.0, 0.8555, 1.0, 0.8867, 0.5, 0.873, 0.5, 0.8555, 1.0, 0.8632, 1.0, 0.8999, 0.5, 0.8867, 0.5, 0.8632, 1.0, 0.8667, 1.0, 0.912, 0.5, 0.8999, 0.5, 0.8667, 1.0, 0.8597, 1.0, 0.9214, 0.5, 0.912, 0.5, 0.8597, 1.0, 0.8198, 1.0, 0.9209, 0.5, 0.9214, 0.5, 0.8198, 1.0, 0.6544, 1.0, 0.7962, 0.5, 0.9209, 0.5, 0.6544, 1.0, 0.33, 1.0, 0.1882, 0.5, 0.7962, 0.5, 0.33, 1.0, 0.6544, 1.0, 0.9844, 1.0, 0.0, 1.0, 0.6544, 1.0, 0.8198, 1.0, 0.9688, 1.0, 0.9844, 1.0, 0.8198, 1.0, 0.8597, 1.0, 0.9531, 1.0, 0.9688, 1.0, 0.8597, 1.0, 0.8667, 1.0, 0.9375, 1.0, 0.9531, 1.0, 0.8667, 1.0, 0.8632, 1.0, 0.9219, 1.0, 0.9375, 1.0, 0.8632, 1.0, 0.8555, 1.0, 0.9062, 1.0, 0.9219, 1.0, 0.8555, 1.0, 0.8456, 1.0, 0.8906, 1.0, 0.9062, 1.0, 0.8456, 1.0, 0.8345, 1.0, 0.875, 1.0, 0.8906, 1.0, 0.8345, 1.0, 0.8225, 1.0, 0.8594, 1.0, 0.875, 1.0, 0.8225, 1.0, 0.81, 1.0, 0.8438, 1.0, 0.8594, 1.0, 0.81, 1.0, 0.7971, 1.0, 0.8281, 1.0, 0.8438, 1.0, 0.7971, 1.0, 0.7839, 1.0, 0.8125, 1.0, 0.8281, 1.0, 0.7839, 1.0, 0.7705, 1.0, 0.7969, 1.0, 0.8125, 1.0, 0.7705, 1.0, 0.7569, 1.0, 0.7812, 1.0, 0.7969, 1.0, 0.7569, 1.0, 0.7431, 1.0, 0.7656, 1.0, 0.7812, 1.0, 0.7431, 1.0, 0.7292, 1.0, 0.75, 1.0, 0.7656, 1.0, 0.7292, 1.0, 0.7152, 1.0, 0.7344, 1.0, 0.75, 1.0, 0.7152, 1.0, 0.7011, 1.0, 0.7188, 1.0, 0.7344, 1.0, 0.7011, 1.0, 0.687, 1.0, 0.7031, 1.0, 0.7188, 1.0, 0.687, 1.0, 0.6727, 1.0, 0.6875, 1.0, 0.7031, 1.0, 0.6727, 1.0, 0.6585, 1.0, 0.6719, 1.0, 0.6875, 1.0, 0.6585, 1.0, 0.6441, 1.0, 0.6562, 1.0, 0.6719, 1.0, 0.6441, 1.0, 0.6298, 1.0, 0.6406, 1.0, 0.6562, 1.0, 0.6298, 1.0, 0.6154, 1.0, 0.625, 1.0, 0.6406, 1.0, 0.6154, 1.0, 0.6009, 1.0, 0.6094, 1.0, 0.625, 1.0, 0.6009, 1.0, 0.5865, 1.0, 0.5938, 1.0, 0.6094, 1.0, 0.5865, 1.0, 0.572, 1.0, 0.5781, 1.0, 0.5938, 1.0, 0.572, 1.0, 0.5575, 1.0, 0.5625, 1.0, 0.5781, 1.0, 0.5575, 1.0, 0.543, 1.0, 0.5469, 1.0, 0.5625, 1.0, 0.543, 1.0, 0.5285, 1.0, 0.5312, 1.0, 0.5469, 1.0, 0.5285, 1.0, 0.514, 1.0, 0.5156, 1.0, 0.5312, 1.0, 0.514, 1.0, 0.4995, 1.0, 0.5, 1.0, 0.5156, 1.0, 0.4995, 1.0, 0.4849, 1.0, 0.4844, 1.0, 0.5, 1.0, 0.4849, 1.0, 0.4704, 1.0, 0.4688, 1.0, 0.4844, 1.0, 0.4704, 1.0, 0.4559, 1.0, 0.4531, 1.0, 0.4688, 1.0, 0.4559, 1.0, 0.4414, 1.0, 0.4375, 1.0, 0.4531, 1.0, 0.4414, 1.0, 0.4269, 1.0, 0.4219, 1.0, 0.4375, 1.0, 0.4269, 1.0, 0.4124, 1.0, 0.4062, 1.0, 0.4219, 1.0, 0.4124, 1.0, 0.3979, 1.0, 0.3906, 1.0, 0.4062, 1.0, 0.3979, 1.0, 0.3834, 1.0, 0.375, 1.0, 0.3906, 1.0, 0.3834, 1.0, 0.369, 1.0, 0.3594, 1.0, 0.375, 1.0, 0.369, 1.0, 0.3546, 1.0, 0.3438, 1.0, 0.3594, 1.0, 0.3546, 1.0, 0.3402, 1.0, 0.3281, 1.0, 0.3438, 1.0, 0.3402, 1.0, 0.3259, 1.0, 0.3125, 1.0, 0.3281, 1.0, 0.3259, 1.0, 0.3116, 1.0, 0.2969, 1.0, 0.3125, 1.0, 0.3116, 1.0, 0.2974, 1.0, 0.2812, 1.0, 0.2969, 1.0, 0.2974, 1.0, 0.2833, 1.0, 0.2656, 1.0, 0.2812, 1.0, 0.2833, 1.0, 0.2692, 1.0, 0.25, 1.0, 0.2656, 1.0, 0.2692, 1.0, 0.2552, 1.0, 0.2344, 1.0, 0.25, 1.0, 0.2552, 1.0, 0.2413, 1.0, 0.2188, 1.0, 0.2344, 1.0, 0.2413, 1.0, 0.2275, 1.0, 0.2031, 1.0, 0.2188, 1.0, 0.2275, 1.0, 0.2139, 1.0, 0.1875, 1.0, 0.2031, 1.0, 0.2139, 1.0, 0.2004, 1.0, 0.1719, 1.0, 0.1875, 1.0, 0.2004, 1.0, 0.1872, 1.0, 0.1562, 1.0, 0.1719, 1.0, 0.1872, 1.0, 0.1743, 1.0, 0.1406, 1.0, 0.1562, 1.0, 0.1743, 1.0, 0.1618, 1.0, 0.125, 1.0, 0.1406, 1.0, 0.1618, 1.0, 0.1499, 1.0, 0.1094, 1.0, 0.125, 1.0, 0.1499, 1.0, 0.1387, 1.0, 0.09375, 1.0, 0.1094, 1.0, 0.1387, 1.0, 0.1288, 1.0, 0.07812, 1.0, 0.09375, 1.0, 0.1288, 1.0, 0.1211, 1.0, 0.0625, 1.0, 0.07812, 1.0, 0.1211, 1.0, 0.1177, 1.0, 0.04688, 1.0, 0.0625, 1.0, 0.1177, 1.0, 0.1247, 1.0, 0.03125, 1.0, 0.04688, 1.0, 0.1247, 1.0, 0.1646, 1.0, 0.01562, 1.0, 0.03125, 1.0, 0.1646, 1.0, 0.33, 1.0, 0.0, 1.0, 0.01562, 1.0, 0.7656, 1.0, 0.7812, 1.0, 0.7812, 1.0, 0.7656, 1.0, 0.8597, 1.0, 0.8667, 1.0, 0.8667, 1.0, 0.8597, 1.0, 0.543, 1.0, 0.5285, 1.0, 0.5285, 1.0, 0.543, 1.0, 0.1743, 1.0, 0.1618, 1.0, 0.1618, 1.0, 0.1743, 1.0, 0.2188, 1.0, 0.2344, 1.0, 0.2344, 1.0, 0.2188, 1.0, 0.4844, 1.0, 0.5, 1.0, 0.5, 1.0, 0.4844, 1.0, 0.8667, 1.0, 0.8632, 1.0, 0.8632, 1.0, 0.8667, 1.0, 0.75, 1.0, 0.7656, 1.0, 0.7656, 1.0, 0.75, 1.0, 0.5285, 1.0, 0.514, 1.0, 0.514, 1.0, 0.5285, 1.0, 0.1618, 1.0, 0.1499, 1.0, 0.1499, 1.0, 0.1618, 1.0, 0.8632, 1.0, 0.8555, 1.0, 0.8555, 1.0, 0.8632, 1.0, 0.2031, 1.0, 0.2188, 1.0, 0.2188, 1.0, 0.2031, 1.0, 0.514, 1.0, 0.4995, 1.0, 0.4995, 1.0, 0.514, 1.0, 0.4688, 1.0, 0.4844, 1.0, 0.4844, 1.0, 0.4688, 1.0, 0.1499, 1.0, 0.1387, 1.0, 0.1387, 1.0, 0.1499, 1.0, 0.7344, 1.0, 0.75, 1.0, 0.75, 1.0, 0.7344, 1.0, 0.8555, 1.0, 0.8456, 1.0, 0.8456, 1.0, 0.8555, 1.0, 0.4995, 1.0, 0.4849, 1.0, 0.4849, 1.0, 0.4995, 1.0, 0.1387, 1.0, 0.1288, 1.0, 0.1288, 1.0, 0.1387, 1.0, 0.1875, 1.0, 0.2031, 1.0, 0.2031, 1.0, 0.1875, 1.0, 0.9844, 1.0, 1.0, 1.0, 1.0, 1.0, 0.9844, 1.0, 0.4531, 1.0, 0.4688, 1.0, 0.4688, 1.0, 0.4531, 1.0, 0.8456, 1.0, 0.8345, 1.0, 0.8345, 1.0, 0.8456, 1.0, 0.7188, 1.0, 0.7344, 1.0, 0.7344, 1.0, 0.7188, 1.0, 0.4849, 1.0, 0.4704, 1.0, 0.4704, 1.0, 0.4849, 1.0, 0.1288, 1.0, 0.1211, 1.0, 0.1211, 1.0, 0.1288, 1.0, 0.8345, 1.0, 0.8225, 1.0, 0.8225, 1.0, 0.8345, 1.0, 0.1719, 1.0, 0.1875, 1.0, 0.1875, 1.0, 0.1719, 1.0, 0.4704, 1.0, 0.4559, 1.0, 0.4559, 1.0, 0.4704, 1.0, 0.4375, 1.0, 0.4531, 1.0, 0.4531, 1.0, 0.4375, 1.0, 0.1211, 1.0, 0.1177, 1.0, 0.1177, 1.0, 0.1211, 1.0, 0.7031, 1.0, 0.7188, 1.0, 0.7188, 1.0, 0.7031, 1.0, 0.9688, 1.0, 0.9844, 1.0, 0.9844, 1.0, 0.9688, 1.0, 0.8225, 1.0, 0.81, 1.0, 0.81, 1.0, 0.8225, 1.0, 0.4559, 1.0, 0.4414, 1.0, 0.4414, 1.0, 0.4559, 1.0, 0.1177, 1.0, 0.1247, 1.0, 0.1247, 1.0, 0.1177, 1.0, 0.1562, 1.0, 0.1719, 1.0, 0.1719, 1.0, 0.1562, 1.0, 0.4219, 1.0, 0.4375, 1.0, 0.4375, 1.0, 0.4219, 1.0, 0.81, 1.0, 0.7971, 1.0, 0.7971, 1.0, 0.81, 1.0, 0.6875, 1.0, 0.7031, 1.0, 0.7031, 1.0, 0.6875, 1.0, 0.4414, 1.0, 0.4269, 1.0, 0.4269, 1.0, 0.4414, 1.0, 0.9531, 1.0, 0.9688, 1.0, 0.9688, 1.0, 0.9531, 1.0, 0.1247, 1.0, 0.1646, 1.0, 0.1646, 1.0, 0.1247, 1.0, 0.7971, 1.0, 0.7839, 1.0, 0.7839, 1.0, 0.7971, 1.0, 0.1406, 1.0, 0.1562, 1.0, 0.1562, 1.0, 0.1406, 1.0, 0.4269, 1.0, 0.4124, 1.0, 0.4124, 1.0, 0.4269, 1.0, 0.4062, 1.0, 0.4219, 1.0, 0.4219, 1.0, 0.4062, 1.0, 0.1646, 1.0, 0.33, 1.0, 0.33, 1.0, 0.1646, 1.0, 0.6719, 1.0, 0.6875, 1.0, 0.6875, 1.0, 0.6719, 1.0, 0.9375, 1.0, 0.9531, 1.0, 0.9531, 1.0, 0.9375, 1.0, 0.7839, 1.0, 0.7705, 1.0, 0.7705, 1.0, 0.7839, 1.0, 0.4124, 1.0, 0.3979, 1.0, 0.3979, 1.0, 0.4124, 1.0, 0.125, 1.0, 0.1406, 1.0, 0.1406, 1.0, 0.125, 1.0, 0.3906, 1.0, 0.4062, 1.0, 0.4062, 1.0, 0.3906, 1.0, 0.7705, 1.0, 0.7569, 1.0, 0.7569, 1.0, 0.7705, 1.0, 0.6562, 1.0, 0.6719, 1.0, 0.6719, 1.0, 0.6562, 1.0, 0.3979, 1.0, 0.3834, 1.0, 0.3834, 1.0, 0.3979, 1.0, 0.9219, 1.0, 0.9375, 1.0, 0.9375, 1.0, 0.9219, 1.0, 0.7569, 1.0, 0.7431, 1.0, 0.7431, 1.0, 0.7569, 1.0, 0.1094, 1.0, 0.125, 1.0, 0.125, 1.0, 0.1094, 1.0, 0.3834, 1.0, 0.369, 1.0, 0.369, 1.0, 0.3834, 1.0, 0.375, 1.0, 0.3906, 1.0, 0.3906, 1.0, 0.375, 1.0, 0.6406, 1.0, 0.6562, 1.0, 0.6562, 1.0, 0.6406, 1.0, 0.9062, 1.0, 0.9219, 1.0, 0.9219, 1.0, 0.9062, 1.0])
me_001.use_remesh_fix_poles = True
me_001.use_remesh_preserve_attributes = False
me_001.use_mirror_vertex_groups = False
me_001.update()
me_002_1 = bpy.data.meshes.new('圓柱體.002')
me_002_1.from_pydata([(1.052e-06, 23.2, 1.0), (2.274, 23.09, 1.0), (4.526, 22.75, 1.0), (6.735, 22.2, 1.0), (8.878, 21.43, 1.0), (10.94, 20.46, 1.0), (12.89, 19.29, 1.0), (14.72, 17.93, 1.0), (16.4, 16.4, 1.0), (17.93, 14.72, 1.0), (19.29, 12.89, 1.0), (20.46, 10.94, 1.0), (21.43, 8.878, 1.0), (22.2, 6.735, 1.0), (22.75, 4.526, 1.0), (23.09, 2.274, 1.0), (23.2, -3.937e-06, 1.0), (23.09, -2.274, 1.0), (22.75, -4.526, 1.0), (22.2, -6.735, 1.0), (21.43, -8.878, 1.0), (20.46, -10.94, 1.0), (19.29, -12.89, 1.0), (17.93, -14.72, 1.0), (16.4, -16.4, 1.0), (14.72, -17.93, 1.0), (12.89, -19.29, 1.0), (10.94, -20.46, 1.0), (8.878, -21.43, 1.0), (6.735, -22.2, 1.0), (4.526, -22.75, 1.0), (2.274, -23.09, 1.0), (-1.893e-05, -23.2, 1.0), (-2.274, -23.09, 1.0), (-4.526, -22.75, 1.0), (-6.735, -22.2, 1.0), (-8.878, -21.43, 1.0), (-10.94, -20.46, 1.0), (-12.89, -19.29, 1.0), (-14.72, -17.93, 1.0), (-16.4, -16.4, 1.0), (-17.93, -14.72, 1.0), (-19.29, -12.89, 1.0), (-20.46, -10.94, 1.0), (-21.43, -8.878, 1.0), (-22.2, -6.735, 1.0), (-22.75, -4.526, 1.0), (-23.09, -2.274, 1.0), (-23.2, -1.076e-05, 1.0), (-23.09, 2.274, 1.0), (-22.75, 4.526, 1.0), (-22.2, 6.735, 1.0), (-21.43, 8.878, 1.0), (-20.46, 10.94, 1.0), (-19.29, 12.89, 1.0), (-17.93, 14.72, 1.0), (-16.4, 16.4, 1.0), (-14.72, 17.93, 1.0), (-12.89, 19.29, 1.0), (-10.94, 20.46, 1.0), (-8.878, 21.43, 1.0), (-6.735, 22.2, 1.0), (-4.526, 22.75, 1.0), (-2.274, 23.09, 1.0), (1.052e-06, 23.2, -9.0), (2.274, 23.09, -9.0), (4.526, 22.75, -9.0), (6.735, 22.2, -9.0), (8.878, 21.43, -9.0), (10.94, 20.46, -9.0), (12.89, 19.29, -9.0), (14.72, 17.93, -9.0), (16.4, 16.4, -9.0), (17.93, 14.72, -9.0), (19.29, 12.89, -9.0), (20.46, 10.94, -9.0), (21.43, 8.878, -9.0), (22.2, 6.735, -9.0), (22.75, 4.526, -9.0), (23.09, 2.274, -9.0), (23.2, -3.937e-06, -9.0), (23.09, -2.274, -9.0), (22.75, -4.526, -9.0), (22.2, -6.735, -9.0), (21.43, -8.878, -9.0), (20.46, -10.94, -9.0), (19.29, -12.89, -9.0), (17.93, -14.72, -9.0), (16.4, -16.4, -9.0), (14.72, -17.93, -9.0), (12.89, -19.29, -9.0), (10.94, -20.46, -9.0), (8.878, -21.43, -9.0), (6.735, -22.2, -9.0), (4.526, -22.75, -9.0), (2.274, -23.09, -9.0), (-1.893e-05, -23.2, -9.0), (-2.274, -23.09, -9.0), (-4.526, -22.75, -9.0), (-6.735, -22.2, -9.0), (-8.878, -21.43, -9.0), (-10.94, -20.46, -9.0), (-12.89, -19.29, -9.0), (-14.72, -17.93, -9.0), (-16.4, -16.4, -9.0), (-17.93, -14.72, -9.0), (-19.29, -12.89, -9.0), (-20.46, -10.94, -9.0), (-21.43, -8.878, -9.0), (-22.2, -6.735, -9.0), (-22.75, -4.526, -9.0), (-23.09, -2.274, -9.0), (-23.2, -1.076e-05, -9.0), (-23.09, 2.274, -9.0), (-22.75, 4.526, -9.0), (-22.2, 6.735, -9.0), (-21.43, 8.878, -9.0), (-20.46, 10.94, -9.0), (-19.29, 12.89, -9.0), (-17.93, 14.72, -9.0), (-16.4, 16.4, -9.0), (-14.72, 17.93, -9.0), (-12.89, 19.29, -9.0), (-10.94, 20.46, -9.0), (-8.878, 21.43, -9.0), (-6.735, 22.2, -9.0), (-4.526, 22.75, -9.0), (-2.274, 23.09, -9.0)], [], [(0, 63, 62, 61, 60, 59, 58, 57, 56, 55, 54, 53, 52, 51, 50, 49, 48, 47, 46, 45, 44, 43, 42, 41, 40, 39, 38, 37, 36, 35, 34, 33, 32, 31, 30, 29, 28, 27, 26, 25, 24, 23, 22, 21, 20, 19, 18, 17, 16, 15, 14, 13, 12, 11, 10, 9, 8, 7, 6, 5, 4, 3, 2, 1), (64, 65, 66, 67, 68, 69, 70, 71, 72, 73, 74, 75, 76, 77, 78, 79, 80, 81, 82, 83, 84, 85, 86, 87, 88, 89, 90, 91, 92, 93, 94, 95, 96, 97, 98, 99, 100, 101, 102, 103, 104, 105, 106, 107, 108, 109, 110, 111, 112, 113, 114, 115, 116, 117, 118, 119, 120, 121, 122, 123, 124, 125, 126, 127), (53, 54, 118, 117), (27, 28, 92, 91), (1, 2, 66, 65), (54, 55, 119, 118), (28, 29, 93, 92), (2, 3, 67, 66), (55, 56, 120, 119), (29, 30, 94, 93), (3, 4, 68, 67), (56, 57, 121, 120), (30, 31, 95, 94), (4, 5, 69, 68), (57, 58, 122, 121), (31, 32, 96, 95), (5, 6, 70, 69), (58, 59, 123, 122), (32, 33, 97, 96), (6, 7, 71, 70), (59, 60, 124, 123), (33, 34, 98, 97), (7, 8, 72, 71), (60, 61, 125, 124), (34, 35, 99, 98), (8, 9, 73, 72), (61, 62, 126, 125), (35, 36, 100, 99), (9, 10, 74, 73), (62, 63, 127, 126), (36, 37, 101, 100), (10, 11, 75, 74), (63, 0, 64, 127), (37, 38, 102, 101), (11, 12, 76, 75), (38, 39, 103, 102), (12, 13, 77, 76), (39, 40, 104, 103), (13, 14, 78, 77), (40, 41, 105, 104), (14, 15, 79, 78), (41, 42, 106, 105), (15, 16, 80, 79), (42, 43, 107, 106), (16, 17, 81, 80), (43, 44, 108, 107), (17, 18, 82, 81), (44, 45, 109, 108), (18, 19, 83, 82), (45, 46, 110, 109), (19, 20, 84, 83), (46, 47, 111, 110), (20, 21, 85, 84), (47, 48, 112, 111), (21, 22, 86, 85), (48, 49, 113, 112), (22, 23, 87, 86), (49, 50, 114, 113), (23, 24, 88, 87), (50, 51, 115, 114), (24, 25, 89, 88), (51, 52, 116, 115), (25, 26, 90, 89), (52, 53, 117, 116), (26, 27, 91, 90), (0, 1, 65, 64)])
_uv = me_002_1.uv_layers.new(name='UVMap')
_uv.uv.foreach_set('vector', [0.1882, 0.5, 0.06345, 0.5, 0.06293, 0.5, 0.07242, 0.5, 0.08449, 0.5, 0.09764, 0.5, 0.1114, 0.5, 0.1254, 0.5, 0.1397, 0.5, 0.1542, 0.5, 0.1688, 0.5, 0.1835, 0.5, 0.1982, 0.5, 0.2131, 0.5, 0.228, 0.5, 0.2429, 0.5, 0.2579, 0.5, 0.2729, 0.5, 0.2879, 0.5, 0.303, 0.5, 0.318, 0.5, 0.3331, 0.5, 0.3482, 0.5, 0.3634, 0.5, 0.3785, 0.5, 0.3936, 0.5, 0.4088, 0.5, 0.4239, 0.5, 0.4391, 0.5, 0.4543, 0.5, 0.4694, 0.5, 0.4846, 0.5, 0.4998, 0.5, 0.5149, 0.5, 0.5301, 0.5, 0.5453, 0.5, 0.5604, 0.5, 0.5756, 0.5, 0.5907, 0.5, 0.6059, 0.5, 0.621, 0.5, 0.6361, 0.5, 0.6512, 0.5, 0.6663, 0.5, 0.6814, 0.5, 0.6965, 0.5, 0.7115, 0.5, 0.7265, 0.5, 0.7415, 0.5, 0.7564, 0.5, 0.7713, 0.5, 0.7861, 0.5, 0.8009, 0.5, 0.8156, 0.5, 0.8302, 0.5, 0.8447, 0.5, 0.859, 0.5, 0.873, 0.5, 0.8867, 0.5, 0.8999, 0.5, 0.912, 0.5, 0.9214, 0.5, 0.9209, 0.5, 0.7962, 0.5, 0.1882, 0.5, 0.7962, 0.5, 0.9209, 0.5, 0.9214, 0.5, 0.912, 0.5, 0.8999, 0.5, 0.8867, 0.5, 0.873, 0.5, 0.859, 0.5, 0.8447, 0.5, 0.8302, 0.5, 0.8156, 0.5, 0.8009, 0.5, 0.7861, 0.5, 0.7713, 0.5, 0.7564, 0.5, 0.7415, 0.5, 0.7265, 0.5, 0.7115, 0.5, 0.6965, 0.5, 0.6814, 0.5, 0.6663, 0.5, 0.6512, 0.5, 0.6361, 0.5, 0.621, 0.5, 0.6059, 0.5, 0.5907, 0.5, 0.5756, 0.5, 0.5604, 0.5, 0.5453, 0.5, 0.5301, 0.5, 0.5149, 0.5, 0.4998, 0.5, 0.4846, 0.5, 0.4694, 0.5, 0.4543, 0.5, 0.4391, 0.5, 0.4239, 0.5, 0.4088, 0.5, 0.3936, 0.5, 0.3785, 0.5, 0.3634, 0.5, 0.3482, 0.5, 0.3331, 0.5, 0.318, 0.5, 0.303, 0.5, 0.2879, 0.5, 0.2729, 0.5, 0.2579, 0.5, 0.2429, 0.5, 0.228, 0.5, 0.2131, 0.5, 0.1982, 0.5, 0.1835, 0.5, 0.1688, 0.5, 0.1542, 0.5, 0.1397, 0.5, 0.1254, 0.5, 0.1114, 0.5, 0.09764, 0.5, 0.08449, 0.5, 0.07242, 0.5, 0.06293, 0.5, 0.06345, 0.5, 0.1835, 0.5, 0.1688, 0.5, 0.1688, 0.5, 0.1835, 0.5, 0.5756, 0.5, 0.5604, 0.5, 0.5604, 0.5, 0.5756, 0.5, 0.7962, 0.5, 0.9209, 0.5, 0.9209, 0.5, 0.7962, 0.5, 0.1688, 0.5, 0.1542, 0.5, 0.1542, 0.5, 0.1688, 0.5, 0.5604, 0.5, 0.5453, 0.5, 0.5453, 0.5, 0.5604, 0.5, 0.9209, 0.5, 0.9214, 0.5, 0.9214, 0.5, 0.9209, 0.5, 0.1542, 0.5, 0.1397, 0.5, 0.1397, 0.5, 0.1542, 0.5, 0.5453, 0.5, 0.5301, 0.5, 0.5301, 0.5, 0.5453, 0.5, 0.9214, 0.5, 0.912, 0.5, 0.912, 0.5, 0.9214, 0.5, 0.1397, 0.5, 0.1254, 0.5, 0.1254, 0.5, 0.1397, 0.5, 0.5301, 0.5, 0.5149, 0.5, 0.5149, 0.5, 0.5301, 0.5, 0.912, 0.5, 0.8999, 0.5, 0.8999, 0.5, 0.912, 0.5, 0.1254, 0.5, 0.1114, 0.5, 0.1114, 0.5, 0.1254, 0.5, 0.5149, 0.5, 0.4998, 0.5, 0.4998, 0.5, 0.5149, 0.5, 0.8999, 0.5, 0.8867, 0.5, 0.8867, 0.5, 0.8999, 0.5, 0.1114, 0.5, 0.09764, 0.5, 0.09764, 0.5, 0.1114, 0.5, 0.4998, 0.5, 0.4846, 0.5, 0.4846, 0.5, 0.4998, 0.5, 0.8867, 0.5, 0.873, 0.5, 0.873, 0.5, 0.8867, 0.5, 0.09764, 0.5, 0.08449, 0.5, 0.08449, 0.5, 0.09764, 0.5, 0.4846, 0.5, 0.4694, 0.5, 0.4694, 0.5, 0.4846, 0.5, 0.873, 0.5, 0.859, 0.5, 0.859, 0.5, 0.873, 0.5, 0.08449, 0.5, 0.07242, 0.5, 0.07242, 0.5, 0.08449, 0.5, 0.4694, 0.5, 0.4543, 0.5, 0.4543, 0.5, 0.4694, 0.5, 0.859, 0.5, 0.8447, 0.5, 0.8447, 0.5, 0.859, 0.5, 0.07242, 0.5, 0.06293, 0.5, 0.06293, 0.5, 0.07242, 0.5, 0.4543, 0.5, 0.4391, 0.5, 0.4391, 0.5, 0.4543, 0.5, 0.8447, 0.5, 0.8302, 0.5, 0.8302, 0.5, 0.8447, 0.5, 0.06293, 0.5, 0.06345, 0.5, 0.06345, 0.5, 0.06293, 0.5, 0.4391, 0.5, 0.4239, 0.5, 0.4239, 0.5, 0.4391, 0.5, 0.8302, 0.5, 0.8156, 0.5, 0.8156, 0.5, 0.8302, 0.5, 0.06345, 0.5, 0.1882, 0.5, 0.1882, 0.5, 0.06345, 0.5, 0.4239, 0.5, 0.4088, 0.5, 0.4088, 0.5, 0.4239, 0.5, 0.8156, 0.5, 0.8009, 0.5, 0.8009, 0.5, 0.8156, 0.5, 0.4088, 0.5, 0.3936, 0.5, 0.3936, 0.5, 0.4088, 0.5, 0.8009, 0.5, 0.7861, 0.5, 0.7861, 0.5, 0.8009, 0.5, 0.3936, 0.5, 0.3785, 0.5, 0.3785, 0.5, 0.3936, 0.5, 0.7861, 0.5, 0.7713, 0.5, 0.7713, 0.5, 0.7861, 0.5, 0.3785, 0.5, 0.3634, 0.5, 0.3634, 0.5, 0.3785, 0.5, 0.7713, 0.5, 0.7564, 0.5, 0.7564, 0.5, 0.7713, 0.5, 0.3634, 0.5, 0.3482, 0.5, 0.3482, 0.5, 0.3634, 0.5, 0.7564, 0.5, 0.7415, 0.5, 0.7415, 0.5, 0.7564, 0.5, 0.3482, 0.5, 0.3331, 0.5, 0.3331, 0.5, 0.3482, 0.5, 0.7415, 0.5, 0.7265, 0.5, 0.7265, 0.5, 0.7415, 0.5, 0.3331, 0.5, 0.318, 0.5, 0.318, 0.5, 0.3331, 0.5, 0.7265, 0.5, 0.7115, 0.5, 0.7115, 0.5, 0.7265, 0.5, 0.318, 0.5, 0.303, 0.5, 0.303, 0.5, 0.318, 0.5, 0.7115, 0.5, 0.6965, 0.5, 0.6965, 0.5, 0.7115, 0.5, 0.303, 0.5, 0.2879, 0.5, 0.2879, 0.5, 0.303, 0.5, 0.6965, 0.5, 0.6814, 0.5, 0.6814, 0.5, 0.6965, 0.5, 0.2879, 0.5, 0.2729, 0.5, 0.2729, 0.5, 0.2879, 0.5, 0.6814, 0.5, 0.6663, 0.5, 0.6663, 0.5, 0.6814, 0.5, 0.2729, 0.5, 0.2579, 0.5, 0.2579, 0.5, 0.2729, 0.5, 0.6663, 0.5, 0.6512, 0.5, 0.6512, 0.5, 0.6663, 0.5, 0.2579, 0.5, 0.2429, 0.5, 0.2429, 0.5, 0.2579, 0.5, 0.6512, 0.5, 0.6361, 0.5, 0.6361, 0.5, 0.6512, 0.5, 0.2429, 0.5, 0.228, 0.5, 0.228, 0.5, 0.2429, 0.5, 0.6361, 0.5, 0.621, 0.5, 0.621, 0.5, 0.6361, 0.5, 0.228, 0.5, 0.2131, 0.5, 0.2131, 0.5, 0.228, 0.5, 0.621, 0.5, 0.6059, 0.5, 0.6059, 0.5, 0.621, 0.5, 0.2131, 0.5, 0.1982, 0.5, 0.1982, 0.5, 0.2131, 0.5, 0.6059, 0.5, 0.5907, 0.5, 0.5907, 0.5, 0.6059, 0.5, 0.1982, 0.5, 0.1835, 0.5, 0.1835, 0.5, 0.1982, 0.5, 0.5907, 0.5, 0.5756, 0.5, 0.5756, 0.5, 0.5907, 0.5, 0.1882, 0.5, 0.7962, 0.5, 0.7962, 0.5, 0.1882, 0.5])
me_002_1.use_remesh_fix_poles = True
me_002_1.use_remesh_preserve_attributes = False
me_002_1.use_mirror_vertex_groups = False
me_002_1.update()
me_x = bpy.data.meshes.new('圓柱體')
me_x.from_pydata([(0.0, 2.25, -5.0), (0.0, 2.25, 5.0), (0.439, 2.207, -5.0), (0.439, 2.207, 5.0), (0.861, 2.079, -5.0), (0.861, 2.079, 5.0), (1.25, 1.871, -5.0), (1.25, 1.871, 5.0), (1.591, 1.591, -5.0), (1.591, 1.591, 5.0), (1.871, 1.25, -5.0), (1.871, 1.25, 5.0), (2.079, 0.861, -5.0), (2.079, 0.861, 5.0), (2.207, 0.439, -5.0), (2.207, 0.439, 5.0), (2.25, 1.699e-07, -5.0), (2.25, 1.699e-07, 5.0), (2.207, -0.439, -5.0), (2.207, -0.439, 5.0), (2.079, -0.861, -5.0), (2.079, -0.861, 5.0), (1.871, -1.25, -5.0), (1.871, -1.25, 5.0), (1.591, -1.591, -5.0), (1.591, -1.591, 5.0), (1.25, -1.871, -5.0), (1.25, -1.871, 5.0), (0.861, -2.079, -5.0), (0.861, -2.079, 5.0), (0.439, -2.207, -5.0), (0.439, -2.207, 5.0), (-7.331e-07, -2.25, -5.0), (-7.331e-07, -2.25, 5.0), (-0.439, -2.207, -5.0), (-0.439, -2.207, 5.0), (-0.861, -2.079, -5.0), (-0.861, -2.079, 5.0), (-1.25, -1.871, -5.0), (-1.25, -1.871, 5.0), (-1.591, -1.591, -5.0), (-1.591, -1.591, 5.0), (-1.871, -1.25, -5.0), (-1.871, -1.25, 5.0), (-2.079, -0.861, -5.0), (-2.079, -0.861, 5.0), (-2.207, -0.439, -5.0), (-2.207, -0.439, 5.0), (-2.25, 2.173e-06, -5.0), (-2.25, 2.173e-06, 5.0), (-2.207, 0.439, -5.0), (-2.207, 0.439, 5.0), (-2.079, 0.861, -5.0), (-2.079, 0.861, 5.0), (-1.871, 1.25, -5.0), (-1.871, 1.25, 5.0), (-1.591, 1.591, -5.0), (-1.591, 1.591, 5.0), (-1.25, 1.871, -5.0), (-1.25, 1.871, 5.0), (-0.861, 2.079, -5.0), (-0.861, 2.079, 5.0), (-0.4389, 2.207, -5.0), (-0.4389, 2.207, 5.0)], [], [(0, 1, 3, 2), (2, 3, 5, 4), (4, 5, 7, 6), (6, 7, 9, 8), (8, 9, 11, 10), (10, 11, 13, 12), (12, 13, 15, 14), (14, 15, 17, 16), (16, 17, 19, 18), (18, 19, 21, 20), (20, 21, 23, 22), (22, 23, 25, 24), (24, 25, 27, 26), (26, 27, 29, 28), (28, 29, 31, 30), (30, 31, 33, 32), (32, 33, 35, 34), (34, 35, 37, 36), (36, 37, 39, 38), (38, 39, 41, 40), (40, 41, 43, 42), (42, 43, 45, 44), (44, 45, 47, 46), (46, 47, 49, 48), (48, 49, 51, 50), (50, 51, 53, 52), (52, 53, 55, 54), (54, 55, 57, 56), (56, 57, 59, 58), (58, 59, 61, 60), (3, 1, 63, 61, 59, 57, 55, 53, 51, 49, 47, 45, 43, 41, 39, 37, 35, 33, 31, 29, 27, 25, 23, 21, 19, 17, 15, 13, 11, 9, 7, 5), (60, 61, 63, 62), (62, 63, 1, 0), (0, 2, 4, 6, 8, 10, 12, 14, 16, 18, 20, 22, 24, 26, 28, 30, 32, 34, 36, 38, 40, 42, 44, 46, 48, 50, 52, 54, 56, 58, 60, 62)])
_uv = me_x.uv_layers.new(name='UVMap')
_uv.uv.foreach_set('vector', [1.0, 0.5, 1.0, 1.0, 0.9688, 1.0, 0.9688, 0.5, 0.9688, 0.5, 0.9688, 1.0, 0.9375, 1.0, 0.9375, 0.5, 0.9375, 0.5, 0.9375, 1.0, 0.9062, 1.0, 0.9062, 0.5, 0.9062, 0.5, 0.9062, 1.0, 0.875, 1.0, 0.875, 0.5, 0.875, 0.5, 0.875, 1.0, 0.8438, 1.0, 0.8438, 0.5, 0.8438, 0.5, 0.8438, 1.0, 0.8125, 1.0, 0.8125, 0.5, 0.8125, 0.5, 0.8125, 1.0, 0.7812, 1.0, 0.7812, 0.5, 0.7812, 0.5, 0.7812, 1.0, 0.75, 1.0, 0.75, 0.5, 0.75, 0.5, 0.75, 1.0, 0.7188, 1.0, 0.7188, 0.5, 0.7188, 0.5, 0.7188, 1.0, 0.6875, 1.0, 0.6875, 0.5, 0.6875, 0.5, 0.6875, 1.0, 0.6562, 1.0, 0.6562, 0.5, 0.6562, 0.5, 0.6562, 1.0, 0.625, 1.0, 0.625, 0.5, 0.625, 0.5, 0.625, 1.0, 0.5938, 1.0, 0.5938, 0.5, 0.5938, 0.5, 0.5938, 1.0, 0.5625, 1.0, 0.5625, 0.5, 0.5625, 0.5, 0.5625, 1.0, 0.5312, 1.0, 0.5312, 0.5, 0.5312, 0.5, 0.5312, 1.0, 0.5, 1.0, 0.5, 0.5, 0.5, 0.5, 0.5, 1.0, 0.4688, 1.0, 0.4688, 0.5, 0.4688, 0.5, 0.4688, 1.0, 0.4375, 1.0, 0.4375, 0.5, 0.4375, 0.5, 0.4375, 1.0, 0.4062, 1.0, 0.4062, 0.5, 0.4062, 0.5, 0.4062, 1.0, 0.375, 1.0, 0.375, 0.5, 0.375, 0.5, 0.375, 1.0, 0.3438, 1.0, 0.3438, 0.5, 0.3438, 0.5, 0.3438, 1.0, 0.3125, 1.0, 0.3125, 0.5, 0.3125, 0.5, 0.3125, 1.0, 0.2812, 1.0, 0.2812, 0.5, 0.2812, 0.5, 0.2812, 1.0, 0.25, 1.0, 0.25, 0.5, 0.25, 0.5, 0.25, 1.0, 0.2188, 1.0, 0.2188, 0.5, 0.2188, 0.5, 0.2188, 1.0, 0.1875, 1.0, 0.1875, 0.5, 0.1875, 0.5, 0.1875, 1.0, 0.1562, 1.0, 0.1562, 0.5, 0.1562, 0.5, 0.1562, 1.0, 0.125, 1.0, 0.125, 0.5, 0.125, 0.5, 0.125, 1.0, 0.09375, 1.0, 0.09375, 0.5, 0.09375, 0.5, 0.09375, 1.0, 0.0625, 1.0, 0.0625, 0.5, 0.2968, 0.4854, 0.25, 0.49, 0.2032, 0.4854, 0.1582, 0.4717, 0.1167, 0.4496, 0.08029, 0.4197, 0.05045, 0.3833, 0.02827, 0.3418, 0.01461, 0.2968, 0.01, 0.25, 0.01461, 0.2032, 0.02827, 0.1582, 0.05045, 0.1167, 0.08029, 0.08029, 0.1167, 0.05045, 0.1582, 0.02827, 0.2032, 0.01461, 0.25, 0.01, 0.2968, 0.01461, 0.3418, 0.02827, 0.3833, 0.05045, 0.4197, 0.08029, 0.4496, 0.1167, 0.4717, 0.1582, 0.4854, 0.2032, 0.49, 0.25, 0.4854, 0.2968, 0.4717, 0.3418, 0.4496, 0.3833, 0.4197, 0.4197, 0.3833, 0.4496, 0.3418, 0.4717, 0.0625, 0.5, 0.0625, 1.0, 0.03125, 1.0, 0.03125, 0.5, 0.03125, 0.5, 0.03125, 1.0, 0.0, 1.0, 0.0, 0.5, 0.75, 0.49, 0.7968, 0.4854, 0.8418, 0.4717, 0.8833, 0.4496, 0.9197, 0.4197, 0.9496, 0.3833, 0.9717, 0.3418, 0.9854, 0.2968, 0.99, 0.25, 0.9854, 0.2032, 0.9717, 0.1582, 0.9496, 0.1167, 0.9197, 0.08029, 0.8833, 0.05045, 0.8418, 0.02827, 0.7968, 0.01461, 0.75, 0.01, 0.7032, 0.01461, 0.6582, 0.02827, 0.6167, 0.05045, 0.5803, 0.08029, 0.5504, 0.1167, 0.5283, 0.1582, 0.5146, 0.2032, 0.51, 0.25, 0.5146, 0.2968, 0.5283, 0.3418, 0.5504, 0.3833, 0.5803, 0.4197, 0.6167, 0.4496, 0.6582, 0.4717, 0.7032, 0.4854])
me_x.use_remesh_fix_poles = True
me_x.use_remesh_preserve_attributes = False
me_x.use_mirror_vertex_groups = False
me_x.update()

# ---- objects
ob_5___base__50x50x2_mm = bpy.data.objects.new('5 - Base (50x50x2 mm)', me_002)
ob_3___body__thickness__1_6mm = bpy.data.objects.new('3 - Body (Thickness: 1.6mm)', me_001)
ob_1___base_cut__46_4mm = bpy.data.objects.new('1 - Base Cut (46.4mm)', me_002_1)
ob_2___screw__mesh__4_5_mm_real__4_mm___distance__36_mm = bpy.data.objects.new('2 - Screw (Mesh: 4.5 mm,Real: 4 mm) (Distance: 36 mm)', me_x)
ob_center = bpy.data.objects.new('Center', None)

# ---- transforms, parenting, visibility, modifiers, constraints
ob_5___base__50x50x2_mm.location = (0.0, 0.0, 0.0)
ob_5___base__50x50x2_mm.scale = (0.625, 0.625, 1.0)
ob_5___base__50x50x2_mm.lineart.crease_threshold = 0.0
_m = ob_5___base__50x50x2_mm.modifiers.new('Body Cut', 'BOOLEAN')
_m.object = ob_1___base_cut__46_4mm
_m.solver = 'FAST'
_m = ob_5___base__50x50x2_mm.modifiers.new('Screw Cut', 'BOOLEAN')
_m.object = ob_2___screw__mesh__4_5_mm_real__4_mm___distance__36_mm
_m.solver = 'FAST'
ob_3___body__thickness__1_6mm.location = (0.0, 0.0, 2.0)
ob_3___body__thickness__1_6mm.lineart.crease_threshold = 0.0
ob_1___base_cut__46_4mm.location = (0.0, 0.0, 3.0)
ob_1___base_cut__46_4mm.lineart.crease_threshold = 0.0
ob_2___screw__mesh__4_5_mm_real__4_mm___distance__36_mm.location = (20.25, 20.25, 0.0)
ob_2___screw__mesh__4_5_mm_real__4_mm___distance__36_mm.lineart.crease_threshold = 0.0
_m = ob_2___screw__mesh__4_5_mm_real__4_mm___distance__36_mm.modifiers.new('鏡像', 'MIRROR')
_m.use_axis = (True, True, False)
_m.merge_threshold = 1.164e-10
_m.mirror_object = ob_center
ob_center.location = (0.0, 0.0, 0.0)
ob_center.lineart.crease_threshold = 0.0

# ---- collection membership
col_fan_cover.objects.link(ob_5___base__50x50x2_mm)
col_fan_cover.objects.link(ob_3___body__thickness__1_6mm)
col_cut.objects.link(ob_1___base_cut__46_4mm)
col_cut.objects.link(ob_2___screw__mesh__4_5_mm_real__4_mm___distance__36_mm)
col_cut.objects.link(ob_center)

# ---- scene / render settings (as saved in the file)
scene.frame_start = 1; scene.frame_end = 250; scene.frame_set(2)
scene.render.engine = 'BLENDER_EEVEE_NEXT'
scene.cycles.use_denoising = False
scene.cycles.samples = 128
scene.cycles.sampling_pattern = 'TABULATED_SOBOL'
scene.cycles.use_adaptive_sampling = False
scene.cycles.use_light_tree = False
scene.view_settings.view_transform = 'Filmic'
scene.unit_settings.scale_length = 0.001
bpy.context.view_layer.update()

# ---- added for rendering (the .blend has no active camera and no usable light): camera, sun
cam_auto = bpy.data.cameras.new('AutoCamera')
cam_auto.lens = 50.0
cam_auto.sensor_width = 36.0
cam_auto.clip_end = 1387.72
ob_auto_camera = bpy.data.objects.new('AutoCamera', cam_auto)
scene.collection.objects.link(ob_auto_camera)
ob_auto_camera.location = (79.0729, -94.8875, 81.2583)
ob_auto_camera.rotation_euler = (1.09748, -7.21219e-08, 0.694738)
scene.camera = ob_auto_camera
light_auto_sun = bpy.data.lights.new('AutoSun', 'SUN')
light_auto_sun.energy = 3.0
light_auto_sun.angle = 0.0523599
ob_auto_sun = bpy.data.objects.new('AutoSun', light_auto_sun)
scene.collection.objects.link(ob_auto_sun)
ob_auto_sun.rotation_euler = (0.872665, 0.174533, 0.523599)
bpy.context.view_layer.update()
